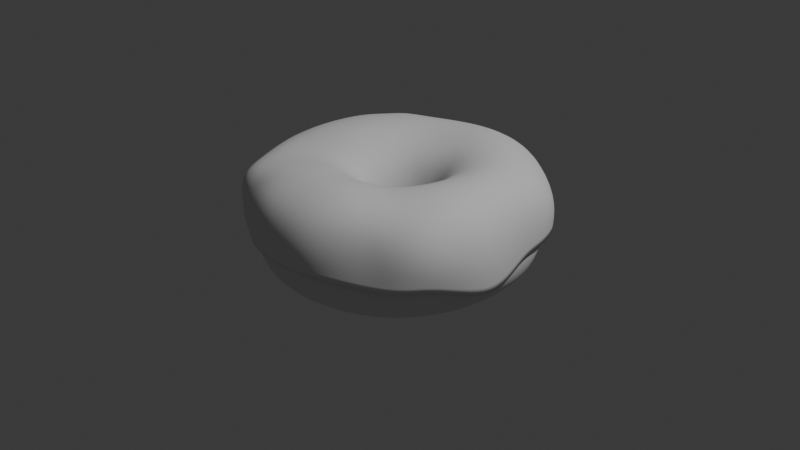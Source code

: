 # Source: donuts.blend  (saved by Blender 4.3.34; exported with 4.5.12 LTS)
import bpy
from mathutils import Matrix  # noqa: F401  (used for matrix-valued properties, if any)

bpy.ops.wm.read_factory_settings(use_empty=True)
scene = bpy.context.scene
scene.name = 'Scene'

# ---- collections
col_collection = bpy.data.collections.new('Collection'); scene.collection.children.link(col_collection)

# ---- world
world_world = bpy.data.worlds.new('World'); scene.world = world_world
world_world.use_nodes = True; world_world.node_tree.nodes.clear()
_N = world_world.node_tree.nodes; _L = world_world.node_tree.links
n0 = _N.new('ShaderNodeOutputWorld'); n0.name = 'World Output'; n0.location = (300, 300)
n1 = _N.new('ShaderNodeBackground'); n1.name = 'Background'; n1.location = (10, 300)
n1.inputs[0].default_value = (0.05088, 0.05088, 0.05088, 1.0)
_L.new(n1.outputs[0], n0.inputs[0])
n0.is_active_output = True
world_world.color = (0.05088, 0.05088, 0.05088)
world_world.sun_shadow_jitter_overblur = 0.0

# ---- cameras
cam_camera = bpy.data.cameras.new('Camera')
cam_camera.clip_end = 100.0
cam_camera.ortho_scale = 7.314

# ---- lights
light_light = bpy.data.lights.new('Light', 'POINT')
light_light.energy = 1000.0
light_light.shadow_soft_size = 0.1

# ---- meshes
me_torus_006 = bpy.data.meshes.new('Torus.006')
me_torus_006.from_pydata([(0.5988, 0.007212, -0.06944), (0.5989, 0.004427, 0.03337), (0.571, -0.0007758, 0.1586), (0.4965, -0.003479, 0.2355), (0.4037, -0.00624, 0.254), (0.3146, -0.01122, 0.2358), (0.2393, -0.01406, 0.1827), (0.1874, -0.01068, 0.1043), (0.1661, -0.01135, 0.00699), (0.5741, 0.1199, -0.02708), (0.5726, 0.1154, 0.06536), (0.5491, 0.1044, 0.1638), (0.4872, 0.08864, 0.2299), (0.3998, 0.06611, 0.2535), (0.3126, 0.04309, 0.2352), (0.2382, 0.02725, 0.1835), (0.1867, 0.02194, 0.1059), (0.1654, 0.01704, 0.008209), (0.5612, 0.2368, -0.02452), (0.5607, 0.2307, 0.07708), (0.5327, 0.2123, 0.169), (0.4682, 0.1788, 0.2292), (0.3823, 0.1355, 0.2528), (0.3, 0.0953, 0.2351), (0.2295, 0.06776, 0.185), (0.1802, 0.05388, 0.108), (0.1595, 0.04474, 0.0098), (0.5272, 0.3349, -0.01625), (0.5282, 0.344, 0.07592), (0.4985, 0.3169, 0.1671), (0.4287, 0.2587, 0.234), (0.3512, 0.1997, 0.2532), (0.2772, 0.1441, 0.236), (0.2132, 0.1059, 0.1873), (0.1681, 0.08387, 0.1106), (0.1487, 0.07062, 0.0117), (0.4579, 0.4166, -0.03756), (0.4576, 0.4327, 0.0527), (0.4295, 0.4013, 0.1681), (0.3726, 0.3316, 0.2366), (0.3074, 0.2569, 0.2553), (0.2447, 0.188, 0.2382), (0.1899, 0.14, 0.1902), (0.1508, 0.1106, 0.1134), (0.1333, 0.09354, 0.01377), (0.3735, 0.5016, -0.07195), (0.3738, 0.5116, 0.0317), (0.3493, 0.4722, 0.1644), (0.3027, 0.3908, 0.2401), (0.2529, 0.3041, 0.2584), (0.2041, 0.2246, 0.2411), (0.1605, 0.1675, 0.1925), (0.1291, 0.1328, 0.1162), (0.1141, 0.1124, 0.01578), (0.2699, 0.568, -0.05283), (0.273, 0.5701, 0.05617), (0.2556, 0.5237, 0.1787), (0.2238, 0.4335, 0.2428), (0.1905, 0.3386, 0.2613), (0.1564, 0.2486, 0.2411), (0.1257, 0.1849, 0.1919), (0.1036, 0.1483, 0.1179), (0.09163, 0.1261, 0.01747), (0.1723, 0.5754, -0.01832), (0.1707, 0.5844, 0.08712), (0.1553, 0.55, 0.1856), (0.1388, 0.4593, 0.245), (0.1219, 0.3548, 0.2601), (0.1033, 0.2572, 0.2364), (0.08703, 0.1918, 0.1889), (0.07524, 0.1556, 0.1177), (0.06691, 0.134, 0.01864), (0.06917, 0.5629, -0.004899), (0.06518, 0.576, 0.09474), (0.05331, 0.5509, 0.1875), (0.04899, 0.4663, 0.2463), (0.04893, 0.351, 0.2537), (0.04712, 0.2521, 0.2291), (0.04634, 0.1887, 0.1842), (0.04529, 0.1559, 0.1166), (0.04085, 0.1368, 0.01975), (-0.04815, 0.562, -0.006256), (-0.05266, 0.5713, 0.09444), (-0.05622, 0.5411, 0.1887), (-0.04295, 0.4499, 0.2442), (-0.02511, 0.3319, 0.2465), (-0.009514, 0.2368, 0.2223), (0.005402, 0.179, 0.1807), (0.01502, 0.1508, 0.116), (0.01443, 0.1343, 0.02071), (-0.1625, 0.5418, -0.008662), (-0.168, 0.5467, 0.09321), (-0.1636, 0.509, 0.19), (-0.1322, 0.4171, 0.2427), (-0.09651, 0.304, 0.2434), (-0.06366, 0.2153, 0.2193), (-0.03389, 0.1648, 0.1798), (-0.01429, 0.1413, 0.1163), (-0.01137, 0.1266, 0.0214), (-0.274, 0.505, -0.03741), (-0.28, 0.502, 0.07603), (-0.2666, 0.4573, 0.1897), (-0.2152, 0.3726, 0.2446), (-0.1621, 0.2711, 0.247), (-0.1128, 0.1901, 0.2224), (-0.06985, 0.1459, 0.1815), (-0.04149, 0.1268, 0.1171), (-0.03557, 0.1133, 0.02156), (-0.3771, 0.4504, -0.06624), (-0.3826, 0.4411, 0.05545), (-0.374, 0.3746, 0.2234), (-0.2909, 0.3183, 0.2472), (-0.2199, 0.2332, 0.2557), (-0.1558, 0.1609, 0.2298), (-0.1013, 0.1221, 0.185), (-0.06561, 0.1071, 0.1178), (-0.05724, 0.09467, 0.0209), (-0.4606, 0.3619, -0.06786), (-0.4813, 0.375, 0.04761), (-0.4612, 0.3489, 0.1692), (-0.3734, 0.2731, 0.242), (-0.2722, 0.1896, 0.2626), (-0.1918, 0.1262, 0.2382), (-0.1275, 0.09386, 0.1892), (-0.08588, 0.08254, 0.118), (-0.07557, 0.07151, 0.01959), (-0.5273, 0.2639, -0.07041), (-0.5586, 0.2895, 0.04335), (-0.5393, 0.2799, 0.1612), (-0.4367, 0.21, 0.2372), (-0.3158, 0.1329, 0.2627), (-0.2203, 0.08389, 0.2441), (-0.148, 0.06049, 0.1922), (-0.1017, 0.05339, 0.117), (-0.08982, 0.04502, 0.01783), (-0.5728, 0.1326, -0.04469), (-0.5907, 0.1477, 0.06048), (-0.5624, 0.1438, 0.1715), (-0.4601, 0.1057, 0.2386), (-0.3401, 0.0582, 0.2621), (-0.2405, 0.03247, 0.2447), (-0.1622, 0.02156, 0.1924), (-0.1127, 0.02045, 0.1144), (-0.09942, 0.01651, 0.01585), (-0.5991, 0.002285, -0.01699), (-0.601, -0.004948, 0.08557), (-0.5556, -0.00876, 0.1834), (-0.4566, -0.01425, 0.2419), (-0.3521, -0.02201, 0.2573), (-0.254, -0.02338, 0.2389), (-0.1696, -0.02102, 0.19), (-0.1181, -0.01334, 0.1117), (-0.104, -0.01271, 0.01387), (-0.5924, -0.08556, -0.005281), (-0.5934, -0.1019, 0.09236), (-0.5445, -0.1202, 0.1816), (-0.4599, -0.1134, 0.2326), (-0.3633, -0.09777, 0.2398), (-0.2618, -0.08019, 0.2262), (-0.1711, -0.06273, 0.1856), (-0.1175, -0.04628, 0.1094), (-0.1033, -0.04135, 0.0121), (-0.5606, -0.1734, -0.0003291), (-0.5615, -0.1963, 0.09446), (-0.5219, -0.2255, 0.1776), (-0.4535, -0.2139, 0.2146), (-0.3625, -0.1725, 0.22), (-0.2583, -0.1348, 0.2137), (-0.1651, -0.1016, 0.1811), (-0.1111, -0.0771, 0.1075), (-0.09747, -0.06826, 0.01063), (-0.4904, -0.2764, -0.07866), (-0.5, -0.322, 0.0393), (-0.4777, -0.375, 0.1518), (-0.4249, -0.3475, 0.2007), (-0.342, -0.261, 0.211), (-0.2391, -0.1841, 0.2079), (-0.1499, -0.137, 0.1787), (-0.09891, -0.1047, 0.1061), (-0.08663, -0.09248, 0.009505), (-0.4025, -0.3681, -0.1414), (-0.4205, -0.4396, 0.005779), (-0.4116, -0.5046, 0.1516), (-0.3655, -0.4459, 0.2097), (-0.2917, -0.3239, 0.219), (-0.2027, -0.2258, 0.2117), (-0.1254, -0.1674, 0.1794), (-0.08156, -0.1283, 0.1051), (-0.07123, -0.1132, 0.008694), (-0.3291, -0.4754, -0.07253), (-0.3429, -0.5368, 0.0575), (-0.28, -0.519, 0.1469), (-0.2772, -0.4562, 0.2284), (-0.218, -0.3436, 0.2341), (-0.1529, -0.2588, 0.2222), (-0.0933, -0.1919, 0.1821), (-0.05968, -0.147, 0.1044), (-0.05186, -0.1298, 0.008145), (-0.2368, -0.5614, -0.02253), (-0.239, -0.5734, 0.07891), (-0.2208, -0.5418, 0.1765), (-0.1812, -0.458, 0.2347), (-0.1397, -0.3677, 0.2496), (-0.09636, -0.2827, 0.2326), (-0.05685, -0.2099, 0.1842), (-0.03414, -0.1607, 0.1039), (-0.02929, -0.1419, 0.007715), (-0.1205, -0.5973, -0.02297), (-0.122, -0.6061, 0.078), (-0.1251, -0.5784, 0.1819), (-0.09102, -0.4836, 0.2358), (-0.06554, -0.3871, 0.2547), (-0.04024, -0.2974, 0.2366), (-0.01881, -0.2209, 0.1838), (-0.005952, -0.1689, 0.1035), (-0.004404, -0.1491, 0.007351), (0.0006499, -0.6092, -0.02299), (1.251e-05, -0.6178, 0.07816), (0.0003746, -0.5792, 0.178), (0.003463, -0.4901, 0.2389), (0.008778, -0.3921, 0.2565), (0.01533, -0.3016, 0.2368), (0.02116, -0.2241, 0.1834), (0.02376, -0.1713, 0.1031), (0.02181, -0.1512, 0.007058), (0.1219, -0.5973, -0.02311), (0.1219, -0.6044, 0.07883), (0.1136, -0.5665, 0.1796), (0.09847, -0.4789, 0.2406), (0.08365, -0.3834, 0.2572), (0.07144, -0.295, 0.2368), (0.06158, -0.2194, 0.1831), (0.05384, -0.1677, 0.1029), (0.04836, -0.1482, 0.00679), (0.2416, -0.5424, -0.03418), (0.2366, -0.5397, 0.07195), (0.2168, -0.5143, 0.1761), (0.1867, -0.4533, 0.2341), (0.1534, -0.3646, 0.2516), (0.1252, -0.2787, 0.2352), (0.1009, -0.2069, 0.1829), (0.08309, -0.1584, 0.1027), (0.07422, -0.1401, 0.006514), (0.3576, -0.4758, -0.04931), (0.3469, -0.4643, 0.05854), (0.3089, -0.4501, 0.1583), (0.2613, -0.41, 0.217), (0.2147, -0.3354, 0.24), (0.1737, -0.2535, 0.2311), (0.1375, -0.1871, 0.1828), (0.1104, -0.1437, 0.1026), (0.09841, -0.1274, 0.006216), (0.4551, -0.4239, -0.0446), (0.4492, -0.4193, 0.06036), (0.4032, -0.4008, 0.1549), (0.3361, -0.3599, 0.2099), (0.2724, -0.2906, 0.2347), (0.2175, -0.2179, 0.2294), (0.17, -0.1607, 0.1829), (0.1349, -0.1243, 0.1024), (0.12, -0.1105, 0.005891), (0.5245, -0.3412, -0.02875), (0.5308, -0.3502, 0.07761), (0.4893, -0.3345, 0.1702), (0.4081, -0.2866, 0.2211), (0.3262, -0.227, 0.241), (0.2564, -0.1721, 0.2317), (0.1973, -0.1289, 0.1829), (0.1555, -0.1006, 0.1023), (0.1382, -0.08976, 0.005669), (0.58, -0.2278, -0.06506), (0.5871, -0.2348, 0.05704), (0.5468, -0.2231, 0.1788), (0.4622, -0.1903, 0.2348), (0.3696, -0.1531, 0.2511), (0.2873, -0.1197, 0.2355), (0.2184, -0.09308, 0.1828), (0.1715, -0.07307, 0.1025), (0.1522, -0.06576, 0.005743), (0.6112, -0.1097, -0.09947), (0.6154, -0.1143, 0.02696), (0.5762, -0.111, 0.1672), (0.4893, -0.09481, 0.2367), (0.3946, -0.07852, 0.2548), (0.3065, -0.06585, 0.2363), (0.2325, -0.05459, 0.1826), (0.1823, -0.04275, 0.1032), (0.1617, -0.0393, 0.006172)], [], [(0, 9, 10, 1), (1, 10, 11, 2), (2, 11, 12, 3), (3, 12, 13, 4), (4, 13, 14, 5), (5, 14, 15, 6), (6, 15, 16, 7), (7, 16, 17, 8), (9, 18, 19, 10), (10, 19, 20, 11), (11, 20, 21, 12), (12, 21, 22, 13), (13, 22, 23, 14), (14, 23, 24, 15), (15, 24, 25, 16), (16, 25, 26, 17), (18, 27, 28, 19), (19, 28, 29, 20), (20, 29, 30, 21), (21, 30, 31, 22), (22, 31, 32, 23), (23, 32, 33, 24), (24, 33, 34, 25), (25, 34, 35, 26), (27, 36, 37, 28), (28, 37, 38, 29), (29, 38, 39, 30), (30, 39, 40, 31), (31, 40, 41, 32), (32, 41, 42, 33), (33, 42, 43, 34), (34, 43, 44, 35), (36, 45, 46, 37), (37, 46, 47, 38), (38, 47, 48, 39), (39, 48, 49, 40), (40, 49, 50, 41), (41, 50, 51, 42), (42, 51, 52, 43), (43, 52, 53, 44), (45, 54, 55, 46), (46, 55, 56, 47), (47, 56, 57, 48), (48, 57, 58, 49), (49, 58, 59, 50), (50, 59, 60, 51), (51, 60, 61, 52), (52, 61, 62, 53), (54, 63, 64, 55), (55, 64, 65, 56), (56, 65, 66, 57), (57, 66, 67, 58), (58, 67, 68, 59), (59, 68, 69, 60), (60, 69, 70, 61), (61, 70, 71, 62), (63, 72, 73, 64), (64, 73, 74, 65), (65, 74, 75, 66), (66, 75, 76, 67), (67, 76, 77, 68), (68, 77, 78, 69), (69, 78, 79, 70), (70, 79, 80, 71), (72, 81, 82, 73), (73, 82, 83, 74), (74, 83, 84, 75), (75, 84, 85, 76), (76, 85, 86, 77), (77, 86, 87, 78), (78, 87, 88, 79), (79, 88, 89, 80), (81, 90, 91, 82), (82, 91, 92, 83), (83, 92, 93, 84), (84, 93, 94, 85), (85, 94, 95, 86), (86, 95, 96, 87), (87, 96, 97, 88), (88, 97, 98, 89), (90, 99, 100, 91), (91, 100, 101, 92), (92, 101, 102, 93), (93, 102, 103, 94), (94, 103, 104, 95), (95, 104, 105, 96), (96, 105, 106, 97), (97, 106, 107, 98), (99, 108, 109, 100), (100, 109, 110, 101), (101, 110, 111, 102), (102, 111, 112, 103), (103, 112, 113, 104), (104, 113, 114, 105), (105, 114, 115, 106), (106, 115, 116, 107), (108, 117, 118, 109), (109, 118, 119, 110), (110, 119, 120, 111), (111, 120, 121, 112), (112, 121, 122, 113), (113, 122, 123, 114), (114, 123, 124, 115), (115, 124, 125, 116), (117, 126, 127, 118), (118, 127, 128, 119), (119, 128, 129, 120), (120, 129, 130, 121), (121, 130, 131, 122), (122, 131, 132, 123), (123, 132, 133, 124), (124, 133, 134, 125), (126, 135, 136, 127), (127, 136, 137, 128), (128, 137, 138, 129), (129, 138, 139, 130), (130, 139, 140, 131), (131, 140, 141, 132), (132, 141, 142, 133), (133, 142, 143, 134), (135, 144, 145, 136), (136, 145, 146, 137), (137, 146, 147, 138), (138, 147, 148, 139), (139, 148, 149, 140), (140, 149, 150, 141), (141, 150, 151, 142), (142, 151, 152, 143), (144, 153, 154, 145), (145, 154, 155, 146), (146, 155, 156, 147), (147, 156, 157, 148), (148, 157, 158, 149), (149, 158, 159, 150), (150, 159, 160, 151), (151, 160, 161, 152), (153, 162, 163, 154), (154, 163, 164, 155), (155, 164, 165, 156), (156, 165, 166, 157), (157, 166, 167, 158), (158, 167, 168, 159), (159, 168, 169, 160), (160, 169, 170, 161), (162, 171, 172, 163), (163, 172, 173, 164), (164, 173, 174, 165), (165, 174, 175, 166), (166, 175, 176, 167), (167, 176, 177, 168), (168, 177, 178, 169), (169, 178, 179, 170), (171, 180, 181, 172), (172, 181, 182, 173), (173, 182, 183, 174), (174, 183, 184, 175), (175, 184, 185, 176), (176, 185, 186, 177), (177, 186, 187, 178), (178, 187, 188, 179), (180, 189, 190, 181), (181, 190, 191, 182), (182, 191, 192, 183), (183, 192, 193, 184), (184, 193, 194, 185), (185, 194, 195, 186), (186, 195, 196, 187), (187, 196, 197, 188), (189, 198, 199, 190), (190, 199, 200, 191), (191, 200, 201, 192), (192, 201, 202, 193), (193, 202, 203, 194), (194, 203, 204, 195), (195, 204, 205, 196), (196, 205, 206, 197), (198, 207, 208, 199), (199, 208, 209, 200), (200, 209, 210, 201), (201, 210, 211, 202), (202, 211, 212, 203), (203, 212, 213, 204), (204, 213, 214, 205), (205, 214, 215, 206), (207, 216, 217, 208), (208, 217, 218, 209), (209, 218, 219, 210), (210, 219, 220, 211), (211, 220, 221, 212), (212, 221, 222, 213), (213, 222, 223, 214), (214, 223, 224, 215), (216, 225, 226, 217), (217, 226, 227, 218), (218, 227, 228, 219), (219, 228, 229, 220), (220, 229, 230, 221), (221, 230, 231, 222), (222, 231, 232, 223), (223, 232, 233, 224), (225, 234, 235, 226), (226, 235, 236, 227), (227, 236, 237, 228), (228, 237, 238, 229), (229, 238, 239, 230), (230, 239, 240, 231), (231, 240, 241, 232), (232, 241, 242, 233), (234, 243, 244, 235), (235, 244, 245, 236), (236, 245, 246, 237), (237, 246, 247, 238), (238, 247, 248, 239), (239, 248, 249, 240), (240, 249, 250, 241), (241, 250, 251, 242), (243, 252, 253, 244), (244, 253, 254, 245), (245, 254, 255, 246), (246, 255, 256, 247), (247, 256, 257, 248), (248, 257, 258, 249), (249, 258, 259, 250), (250, 259, 260, 251), (252, 261, 262, 253), (253, 262, 263, 254), (254, 263, 264, 255), (255, 264, 265, 256), (256, 265, 266, 257), (257, 266, 267, 258), (258, 267, 268, 259), (259, 268, 269, 260), (261, 270, 271, 262), (262, 271, 272, 263), (263, 272, 273, 264), (264, 273, 274, 265), (265, 274, 275, 266), (266, 275, 276, 267), (267, 276, 277, 268), (268, 277, 278, 269), (270, 279, 280, 271), (271, 280, 281, 272), (272, 281, 282, 273), (273, 282, 283, 274), (274, 283, 284, 275), (275, 284, 285, 276), (276, 285, 286, 277), (277, 286, 287, 278), (279, 0, 1, 280), (280, 1, 2, 281), (281, 2, 3, 282), (282, 3, 4, 283), (283, 4, 5, 284), (284, 5, 6, 285), (285, 6, 7, 286), (286, 7, 8, 287)])
me_torus_006.polygons.foreach_set('use_smooth', [True] * 256)
_uv = me_torus_006.uv_layers.new(name='UVMap')
_uv.uv.foreach_set('vector', [0.5, 0.5, 0.5312, 0.5, 0.5312, 0.5625, 0.5, 0.5625, 0.5, 0.5625, 0.5312, 0.5625, 0.5312, 0.625, 0.5, 0.625, 0.5, 0.625, 0.5312, 0.625, 0.5312, 0.6875, 0.5, 0.6875, 0.5, 0.6875, 0.5312, 0.6875, 0.5312, 0.75, 0.5, 0.75, 0.5, 0.75, 0.5312, 0.75, 0.5312, 0.8125, 0.5, 0.8125, 0.5, 0.8125, 0.5312, 0.8125, 0.5312, 0.875, 0.5, 0.875, 0.5, 0.875, 0.5312, 0.875, 0.5312, 0.9375, 0.5, 0.9375, 0.5, 0.9375, 0.5312, 0.9375, 0.5312, 1.0, 0.5, 1.0, 0.5312, 0.5, 0.5625, 0.5, 0.5625, 0.5625, 0.5312, 0.5625, 0.5312, 0.5625, 0.5625, 0.5625, 0.5625, 0.625, 0.5312, 0.625, 0.5312, 0.625, 0.5625, 0.625, 0.5625, 0.6875, 0.5312, 0.6875, 0.5312, 0.6875, 0.5625, 0.6875, 0.5625, 0.75, 0.5312, 0.75, 0.5312, 0.75, 0.5625, 0.75, 0.5625, 0.8125, 0.5312, 0.8125, 0.5312, 0.8125, 0.5625, 0.8125, 0.5625, 0.875, 0.5312, 0.875, 0.5312, 0.875, 0.5625, 0.875, 0.5625, 0.9375, 0.5312, 0.9375, 0.5312, 0.9375, 0.5625, 0.9375, 0.5625, 1.0, 0.5312, 1.0, 0.5625, 0.5, 0.5938, 0.5, 0.5938, 0.5625, 0.5625, 0.5625, 0.5625, 0.5625, 0.5938, 0.5625, 0.5938, 0.625, 0.5625, 0.625, 0.5625, 0.625, 0.5938, 0.625, 0.5938, 0.6875, 0.5625, 0.6875, 0.5625, 0.6875, 0.5938, 0.6875, 0.5938, 0.75, 0.5625, 0.75, 0.5625, 0.75, 0.5938, 0.75, 0.5938, 0.8125, 0.5625, 0.8125, 0.5625, 0.8125, 0.5938, 0.8125, 0.5938, 0.875, 0.5625, 0.875, 0.5625, 0.875, 0.5938, 0.875, 0.5938, 0.9375, 0.5625, 0.9375, 0.5625, 0.9375, 0.5938, 0.9375, 0.5938, 1.0, 0.5625, 1.0, 0.5938, 0.5, 0.625, 0.5, 0.625, 0.5625, 0.5938, 0.5625, 0.5938, 0.5625, 0.625, 0.5625, 0.625, 0.625, 0.5938, 0.625, 0.5938, 0.625, 0.625, 0.625, 0.625, 0.6875, 0.5938, 0.6875, 0.5938, 0.6875, 0.625, 0.6875, 0.625, 0.75, 0.5938, 0.75, 0.5938, 0.75, 0.625, 0.75, 0.625, 0.8125, 0.5938, 0.8125, 0.5938, 0.8125, 0.625, 0.8125, 0.625, 0.875, 0.5938, 0.875, 0.5938, 0.875, 0.625, 0.875, 0.625, 0.9375, 0.5938, 0.9375, 0.5938, 0.9375, 0.625, 0.9375, 0.625, 1.0, 0.5938, 1.0, 0.625, 0.5, 0.6562, 0.5, 0.6562, 0.5625, 0.625, 0.5625, 0.625, 0.5625, 0.6562, 0.5625, 0.6562, 0.625, 0.625, 0.625, 0.625, 0.625, 0.6562, 0.625, 0.6562, 0.6875, 0.625, 0.6875, 0.625, 0.6875, 0.6562, 0.6875, 0.6562, 0.75, 0.625, 0.75, 0.625, 0.75, 0.6562, 0.75, 0.6562, 0.8125, 0.625, 0.8125, 0.625, 0.8125, 0.6562, 0.8125, 0.6562, 0.875, 0.625, 0.875, 0.625, 0.875, 0.6562, 0.875, 0.6562, 0.9375, 0.625, 0.9375, 0.625, 0.9375, 0.6562, 0.9375, 0.6562, 1.0, 0.625, 1.0, 0.6562, 0.5, 0.6875, 0.5, 0.6875, 0.5625, 0.6562, 0.5625, 0.6562, 0.5625, 0.6875, 0.5625, 0.6875, 0.625, 0.6562, 0.625, 0.6562, 0.625, 0.6875, 0.625, 0.6875, 0.6875, 0.6562, 0.6875, 0.6562, 0.6875, 0.6875, 0.6875, 0.6875, 0.75, 0.6562, 0.75, 0.6562, 0.75, 0.6875, 0.75, 0.6875, 0.8125, 0.6562, 0.8125, 0.6562, 0.8125, 0.6875, 0.8125, 0.6875, 0.875, 0.6562, 0.875, 0.6562, 0.875, 0.6875, 0.875, 0.6875, 0.9375, 0.6562, 0.9375, 0.6562, 0.9375, 0.6875, 0.9375, 0.6875, 1.0, 0.6562, 1.0, 0.6875, 0.5, 0.7188, 0.5, 0.7188, 0.5625, 0.6875, 0.5625, 0.6875, 0.5625, 0.7188, 0.5625, 0.7188, 0.625, 0.6875, 0.625, 0.6875, 0.625, 0.7188, 0.625, 0.7188, 0.6875, 0.6875, 0.6875, 0.6875, 0.6875, 0.7188, 0.6875, 0.7188, 0.75, 0.6875, 0.75, 0.6875, 0.75, 0.7188, 0.75, 0.7188, 0.8125, 0.6875, 0.8125, 0.6875, 0.8125, 0.7188, 0.8125, 0.7188, 0.875, 0.6875, 0.875, 0.6875, 0.875, 0.7188, 0.875, 0.7188, 0.9375, 0.6875, 0.9375, 0.6875, 0.9375, 0.7188, 0.9375, 0.7188, 1.0, 0.6875, 1.0, 0.7188, 0.5, 0.75, 0.5, 0.75, 0.5625, 0.7188, 0.5625, 0.7188, 0.5625, 0.75, 0.5625, 0.75, 0.625, 0.7188, 0.625, 0.7188, 0.625, 0.75, 0.625, 0.75, 0.6875, 0.7188, 0.6875, 0.7188, 0.6875, 0.75, 0.6875, 0.75, 0.75, 0.7188, 0.75, 0.7188, 0.75, 0.75, 0.75, 0.75, 0.8125, 0.7188, 0.8125, 0.7188, 0.8125, 0.75, 0.8125, 0.75, 0.875, 0.7188, 0.875, 0.7188, 0.875, 0.75, 0.875, 0.75, 0.9375, 0.7188, 0.9375, 0.7188, 0.9375, 0.75, 0.9375, 0.75, 1.0, 0.7188, 1.0, 0.75, 0.5, 0.7812, 0.5, 0.7812, 0.5625, 0.75, 0.5625, 0.75, 0.5625, 0.7812, 0.5625, 0.7812, 0.625, 0.75, 0.625, 0.75, 0.625, 0.7812, 0.625, 0.7812, 0.6875, 0.75, 0.6875, 0.75, 0.6875, 0.7812, 0.6875, 0.7812, 0.75, 0.75, 0.75, 0.75, 0.75, 0.7812, 0.75, 0.7812, 0.8125, 0.75, 0.8125, 0.75, 0.8125, 0.7812, 0.8125, 0.7812, 0.875, 0.75, 0.875, 0.75, 0.875, 0.7812, 0.875, 0.7812, 0.9375, 0.75, 0.9375, 0.75, 0.9375, 0.7812, 0.9375, 0.7812, 1.0, 0.75, 1.0, 0.7812, 0.5, 0.8125, 0.5, 0.8125, 0.5625, 0.7812, 0.5625, 0.7812, 0.5625, 0.8125, 0.5625, 0.8125, 0.625, 0.7812, 0.625, 0.7812, 0.625, 0.8125, 0.625, 0.8125, 0.6875, 0.7812, 0.6875, 0.7812, 0.6875, 0.8125, 0.6875, 0.8125, 0.75, 0.7812, 0.75, 0.7812, 0.75, 0.8125, 0.75, 0.8125, 0.8125, 0.7812, 0.8125, 0.7812, 0.8125, 0.8125, 0.8125, 0.8125, 0.875, 0.7812, 0.875, 0.7812, 0.875, 0.8125, 0.875, 0.8125, 0.9375, 0.7812, 0.9375, 0.7812, 0.9375, 0.8125, 0.9375, 0.8125, 1.0, 0.7812, 1.0, 0.8125, 0.5, 0.8438, 0.5, 0.8438, 0.5625, 0.8125, 0.5625, 0.8125, 0.5625, 0.8438, 0.5625, 0.8438, 0.625, 0.8125, 0.625, 0.8125, 0.625, 0.8438, 0.625, 0.8438, 0.6875, 0.8125, 0.6875, 0.8125, 0.6875, 0.8438, 0.6875, 0.8438, 0.75, 0.8125, 0.75, 0.8125, 0.75, 0.8438, 0.75, 0.8438, 0.8125, 0.8125, 0.8125, 0.8125, 0.8125, 0.8438, 0.8125, 0.8438, 0.875, 0.8125, 0.875, 0.8125, 0.875, 0.8438, 0.875, 0.8438, 0.9375, 0.8125, 0.9375, 0.8125, 0.9375, 0.8438, 0.9375, 0.8438, 1.0, 0.8125, 1.0, 0.8438, 0.5, 0.875, 0.5, 0.875, 0.5625, 0.8438, 0.5625, 0.8438, 0.5625, 0.875, 0.5625, 0.875, 0.625, 0.8438, 0.625, 0.8438, 0.625, 0.875, 0.625, 0.875, 0.6875, 0.8438, 0.6875, 0.8438, 0.6875, 0.875, 0.6875, 0.875, 0.75, 0.8438, 0.75, 0.8438, 0.75, 0.875, 0.75, 0.875, 0.8125, 0.8438, 0.8125, 0.8438, 0.8125, 0.875, 0.8125, 0.875, 0.875, 0.8438, 0.875, 0.8438, 0.875, 0.875, 0.875, 0.875, 0.9375, 0.8438, 0.9375, 0.8438, 0.9375, 0.875, 0.9375, 0.875, 1.0, 0.8438, 1.0, 0.875, 0.5, 0.9062, 0.5, 0.9062, 0.5625, 0.875, 0.5625, 0.875, 0.5625, 0.9062, 0.5625, 0.9062, 0.625, 0.875, 0.625, 0.875, 0.625, 0.9062, 0.625, 0.9062, 0.6875, 0.875, 0.6875, 0.875, 0.6875, 0.9062, 0.6875, 0.9062, 0.75, 0.875, 0.75, 0.875, 0.75, 0.9062, 0.75, 0.9062, 0.8125, 0.875, 0.8125, 0.875, 0.8125, 0.9062, 0.8125, 0.9062, 0.875, 0.875, 0.875, 0.875, 0.875, 0.9062, 0.875, 0.9062, 0.9375, 0.875, 0.9375, 0.875, 0.9375, 0.9062, 0.9375, 0.9062, 1.0, 0.875, 1.0, 0.9062, 0.5, 0.9375, 0.5, 0.9375, 0.5625, 0.9062, 0.5625, 0.9062, 0.5625, 0.9375, 0.5625, 0.9375, 0.625, 0.9062, 0.625, 0.9062, 0.625, 0.9375, 0.625, 0.9375, 0.6875, 0.9062, 0.6875, 0.9062, 0.6875, 0.9375, 0.6875, 0.9375, 0.75, 0.9062, 0.75, 0.9062, 0.75, 0.9375, 0.75, 0.9375, 0.8125, 0.9062, 0.8125, 0.9062, 0.8125, 0.9375, 0.8125, 0.9375, 0.875, 0.9062, 0.875, 0.9062, 0.875, 0.9375, 0.875, 0.9375, 0.9375, 0.9062, 0.9375, 0.9062, 0.9375, 0.9375, 0.9375, 0.9375, 1.0, 0.9062, 1.0, 0.9375, 0.5, 0.9688, 0.5, 0.9688, 0.5625, 0.9375, 0.5625, 0.9375, 0.5625, 0.9688, 0.5625, 0.9688, 0.625, 0.9375, 0.625, 0.9375, 0.625, 0.9688, 0.625, 0.9688, 0.6875, 0.9375, 0.6875, 0.9375, 0.6875, 0.9688, 0.6875, 0.9688, 0.75, 0.9375, 0.75, 0.9375, 0.75, 0.9688, 0.75, 0.9688, 0.8125, 0.9375, 0.8125, 0.9375, 0.8125, 0.9688, 0.8125, 0.9688, 0.875, 0.9375, 0.875, 0.9375, 0.875, 0.9688, 0.875, 0.9688, 0.9375, 0.9375, 0.9375, 0.9375, 0.9375, 0.9688, 0.9375, 0.9688, 1.0, 0.9375, 1.0, 0.9688, 0.5, 1.0, 0.5, 1.0, 0.5625, 0.9688, 0.5625, 0.9688, 0.5625, 1.0, 0.5625, 1.0, 0.625, 0.9688, 0.625, 0.9688, 0.625, 1.0, 0.625, 1.0, 0.6875, 0.9688, 0.6875, 0.9688, 0.6875, 1.0, 0.6875, 1.0, 0.75, 0.9688, 0.75, 0.9688, 0.75, 1.0, 0.75, 1.0, 0.8125, 0.9688, 0.8125, 0.9688, 0.8125, 1.0, 0.8125, 1.0, 0.875, 0.9688, 0.875, 0.9688, 0.875, 1.0, 0.875, 1.0, 0.9375, 0.9688, 0.9375, 0.9688, 0.9375, 1.0, 0.9375, 1.0, 1.0, 0.9688, 1.0, 0.0, 0.5, 0.03125, 0.5, 0.03125, 0.5625, 0.0, 0.5625, 0.0, 0.5625, 0.03125, 0.5625, 0.03125, 0.625, 0.0, 0.625, 0.0, 0.625, 0.03125, 0.625, 0.03125, 0.6875, 0.0, 0.6875, 0.0, 0.6875, 0.03125, 0.6875, 0.03125, 0.75, 0.0, 0.75, 0.0, 0.75, 0.03125, 0.75, 0.03125, 0.8125, 0.0, 0.8125, 0.0, 0.8125, 0.03125, 0.8125, 0.03125, 0.875, 0.0, 0.875, 0.0, 0.875, 0.03125, 0.875, 0.03125, 0.9375, 0.0, 0.9375, 0.0, 0.9375, 0.03125, 0.9375, 0.03125, 1.0, 0.0, 1.0, 0.03125, 0.5, 0.0625, 0.5, 0.0625, 0.5625, 0.03125, 0.5625, 0.03125, 0.5625, 0.0625, 0.5625, 0.0625, 0.625, 0.03125, 0.625, 0.03125, 0.625, 0.0625, 0.625, 0.0625, 0.6875, 0.03125, 0.6875, 0.03125, 0.6875, 0.0625, 0.6875, 0.0625, 0.75, 0.03125, 0.75, 0.03125, 0.75, 0.0625, 0.75, 0.0625, 0.8125, 0.03125, 0.8125, 0.03125, 0.8125, 0.0625, 0.8125, 0.0625, 0.875, 0.03125, 0.875, 0.03125, 0.875, 0.0625, 0.875, 0.0625, 0.9375, 0.03125, 0.9375, 0.03125, 0.9375, 0.0625, 0.9375, 0.0625, 1.0, 0.03125, 1.0, 0.0625, 0.5, 0.09375, 0.5, 0.09375, 0.5625, 0.0625, 0.5625, 0.0625, 0.5625, 0.09375, 0.5625, 0.09375, 0.625, 0.0625, 0.625, 0.0625, 0.625, 0.09375, 0.625, 0.09375, 0.6875, 0.0625, 0.6875, 0.0625, 0.6875, 0.09375, 0.6875, 0.09375, 0.75, 0.0625, 0.75, 0.0625, 0.75, 0.09375, 0.75, 0.09375, 0.8125, 0.0625, 0.8125, 0.0625, 0.8125, 0.09375, 0.8125, 0.09375, 0.875, 0.0625, 0.875, 0.0625, 0.875, 0.09375, 0.875, 0.09375, 0.9375, 0.0625, 0.9375, 0.0625, 0.9375, 0.09375, 0.9375, 0.09375, 1.0, 0.0625, 1.0, 0.09375, 0.5, 0.125, 0.5, 0.125, 0.5625, 0.09375, 0.5625, 0.09375, 0.5625, 0.125, 0.5625, 0.125, 0.625, 0.09375, 0.625, 0.09375, 0.625, 0.125, 0.625, 0.125, 0.6875, 0.09375, 0.6875, 0.09375, 0.6875, 0.125, 0.6875, 0.125, 0.75, 0.09375, 0.75, 0.09375, 0.75, 0.125, 0.75, 0.125, 0.8125, 0.09375, 0.8125, 0.09375, 0.8125, 0.125, 0.8125, 0.125, 0.875, 0.09375, 0.875, 0.09375, 0.875, 0.125, 0.875, 0.125, 0.9375, 0.09375, 0.9375, 0.09375, 0.9375, 0.125, 0.9375, 0.125, 1.0, 0.09375, 1.0, 0.125, 0.5, 0.1562, 0.5, 0.1562, 0.5625, 0.125, 0.5625, 0.125, 0.5625, 0.1562, 0.5625, 0.1562, 0.625, 0.125, 0.625, 0.125, 0.625, 0.1562, 0.625, 0.1562, 0.6875, 0.125, 0.6875, 0.125, 0.6875, 0.1562, 0.6875, 0.1562, 0.75, 0.125, 0.75, 0.125, 0.75, 0.1562, 0.75, 0.1562, 0.8125, 0.125, 0.8125, 0.125, 0.8125, 0.1562, 0.8125, 0.1562, 0.875, 0.125, 0.875, 0.125, 0.875, 0.1562, 0.875, 0.1562, 0.9375, 0.125, 0.9375, 0.125, 0.9375, 0.1562, 0.9375, 0.1562, 1.0, 0.125, 1.0, 0.1562, 0.5, 0.1875, 0.5, 0.1875, 0.5625, 0.1562, 0.5625, 0.1562, 0.5625, 0.1875, 0.5625, 0.1875, 0.625, 0.1562, 0.625, 0.1562, 0.625, 0.1875, 0.625, 0.1875, 0.6875, 0.1562, 0.6875, 0.1562, 0.6875, 0.1875, 0.6875, 0.1875, 0.75, 0.1562, 0.75, 0.1562, 0.75, 0.1875, 0.75, 0.1875, 0.8125, 0.1562, 0.8125, 0.1562, 0.8125, 0.1875, 0.8125, 0.1875, 0.875, 0.1562, 0.875, 0.1562, 0.875, 0.1875, 0.875, 0.1875, 0.9375, 0.1562, 0.9375, 0.1562, 0.9375, 0.1875, 0.9375, 0.1875, 1.0, 0.1562, 1.0, 0.1875, 0.5, 0.2188, 0.5, 0.2188, 0.5625, 0.1875, 0.5625, 0.1875, 0.5625, 0.2188, 0.5625, 0.2188, 0.625, 0.1875, 0.625, 0.1875, 0.625, 0.2188, 0.625, 0.2188, 0.6875, 0.1875, 0.6875, 0.1875, 0.6875, 0.2188, 0.6875, 0.2188, 0.75, 0.1875, 0.75, 0.1875, 0.75, 0.2188, 0.75, 0.2188, 0.8125, 0.1875, 0.8125, 0.1875, 0.8125, 0.2188, 0.8125, 0.2188, 0.875, 0.1875, 0.875, 0.1875, 0.875, 0.2188, 0.875, 0.2188, 0.9375, 0.1875, 0.9375, 0.1875, 0.9375, 0.2188, 0.9375, 0.2188, 1.0, 0.1875, 1.0, 0.2188, 0.5, 0.25, 0.5, 0.25, 0.5625, 0.2188, 0.5625, 0.2188, 0.5625, 0.25, 0.5625, 0.25, 0.625, 0.2188, 0.625, 0.2188, 0.625, 0.25, 0.625, 0.25, 0.6875, 0.2188, 0.6875, 0.2188, 0.6875, 0.25, 0.6875, 0.25, 0.75, 0.2188, 0.75, 0.2188, 0.75, 0.25, 0.75, 0.25, 0.8125, 0.2188, 0.8125, 0.2188, 0.8125, 0.25, 0.8125, 0.25, 0.875, 0.2188, 0.875, 0.2188, 0.875, 0.25, 0.875, 0.25, 0.9375, 0.2188, 0.9375, 0.2188, 0.9375, 0.25, 0.9375, 0.25, 1.0, 0.2188, 1.0, 0.25, 0.5, 0.2812, 0.5, 0.2812, 0.5625, 0.25, 0.5625, 0.25, 0.5625, 0.2812, 0.5625, 0.2812, 0.625, 0.25, 0.625, 0.25, 0.625, 0.2812, 0.625, 0.2812, 0.6875, 0.25, 0.6875, 0.25, 0.6875, 0.2812, 0.6875, 0.2812, 0.75, 0.25, 0.75, 0.25, 0.75, 0.2812, 0.75, 0.2812, 0.8125, 0.25, 0.8125, 0.25, 0.8125, 0.2812, 0.8125, 0.2812, 0.875, 0.25, 0.875, 0.25, 0.875, 0.2812, 0.875, 0.2812, 0.9375, 0.25, 0.9375, 0.25, 0.9375, 0.2812, 0.9375, 0.2812, 1.0, 0.25, 1.0, 0.2812, 0.5, 0.3125, 0.5, 0.3125, 0.5625, 0.2812, 0.5625, 0.2812, 0.5625, 0.3125, 0.5625, 0.3125, 0.625, 0.2812, 0.625, 0.2812, 0.625, 0.3125, 0.625, 0.3125, 0.6875, 0.2812, 0.6875, 0.2812, 0.6875, 0.3125, 0.6875, 0.3125, 0.75, 0.2812, 0.75, 0.2812, 0.75, 0.3125, 0.75, 0.3125, 0.8125, 0.2812, 0.8125, 0.2812, 0.8125, 0.3125, 0.8125, 0.3125, 0.875, 0.2812, 0.875, 0.2812, 0.875, 0.3125, 0.875, 0.3125, 0.9375, 0.2812, 0.9375, 0.2812, 0.9375, 0.3125, 0.9375, 0.3125, 1.0, 0.2812, 1.0, 0.3125, 0.5, 0.3438, 0.5, 0.3438, 0.5625, 0.3125, 0.5625, 0.3125, 0.5625, 0.3438, 0.5625, 0.3438, 0.625, 0.3125, 0.625, 0.3125, 0.625, 0.3438, 0.625, 0.3438, 0.6875, 0.3125, 0.6875, 0.3125, 0.6875, 0.3438, 0.6875, 0.3438, 0.75, 0.3125, 0.75, 0.3125, 0.75, 0.3438, 0.75, 0.3438, 0.8125, 0.3125, 0.8125, 0.3125, 0.8125, 0.3438, 0.8125, 0.3438, 0.875, 0.3125, 0.875, 0.3125, 0.875, 0.3438, 0.875, 0.3438, 0.9375, 0.3125, 0.9375, 0.3125, 0.9375, 0.3438, 0.9375, 0.3438, 1.0, 0.3125, 1.0, 0.3438, 0.5, 0.375, 0.5, 0.375, 0.5625, 0.3438, 0.5625, 0.3438, 0.5625, 0.375, 0.5625, 0.375, 0.625, 0.3438, 0.625, 0.3438, 0.625, 0.375, 0.625, 0.375, 0.6875, 0.3438, 0.6875, 0.3438, 0.6875, 0.375, 0.6875, 0.375, 0.75, 0.3438, 0.75, 0.3438, 0.75, 0.375, 0.75, 0.375, 0.8125, 0.3438, 0.8125, 0.3438, 0.8125, 0.375, 0.8125, 0.375, 0.875, 0.3438, 0.875, 0.3438, 0.875, 0.375, 0.875, 0.375, 0.9375, 0.3438, 0.9375, 0.3438, 0.9375, 0.375, 0.9375, 0.375, 1.0, 0.3438, 1.0, 0.375, 0.5, 0.4062, 0.5, 0.4062, 0.5625, 0.375, 0.5625, 0.375, 0.5625, 0.4062, 0.5625, 0.4062, 0.625, 0.375, 0.625, 0.375, 0.625, 0.4062, 0.625, 0.4062, 0.6875, 0.375, 0.6875, 0.375, 0.6875, 0.4062, 0.6875, 0.4062, 0.75, 0.375, 0.75, 0.375, 0.75, 0.4062, 0.75, 0.4062, 0.8125, 0.375, 0.8125, 0.375, 0.8125, 0.4062, 0.8125, 0.4062, 0.875, 0.375, 0.875, 0.375, 0.875, 0.4062, 0.875, 0.4062, 0.9375, 0.375, 0.9375, 0.375, 0.9375, 0.4062, 0.9375, 0.4062, 1.0, 0.375, 1.0, 0.4062, 0.5, 0.4375, 0.5, 0.4375, 0.5625, 0.4062, 0.5625, 0.4062, 0.5625, 0.4375, 0.5625, 0.4375, 0.625, 0.4062, 0.625, 0.4062, 0.625, 0.4375, 0.625, 0.4375, 0.6875, 0.4062, 0.6875, 0.4062, 0.6875, 0.4375, 0.6875, 0.4375, 0.75, 0.4062, 0.75, 0.4062, 0.75, 0.4375, 0.75, 0.4375, 0.8125, 0.4062, 0.8125, 0.4062, 0.8125, 0.4375, 0.8125, 0.4375, 0.875, 0.4062, 0.875, 0.4062, 0.875, 0.4375, 0.875, 0.4375, 0.9375, 0.4062, 0.9375, 0.4062, 0.9375, 0.4375, 0.9375, 0.4375, 1.0, 0.4062, 1.0, 0.4375, 0.5, 0.4688, 0.5, 0.4688, 0.5625, 0.4375, 0.5625, 0.4375, 0.5625, 0.4688, 0.5625, 0.4688, 0.625, 0.4375, 0.625, 0.4375, 0.625, 0.4688, 0.625, 0.4688, 0.6875, 0.4375, 0.6875, 0.4375, 0.6875, 0.4688, 0.6875, 0.4688, 0.75, 0.4375, 0.75, 0.4375, 0.75, 0.4688, 0.75, 0.4688, 0.8125, 0.4375, 0.8125, 0.4375, 0.8125, 0.4688, 0.8125, 0.4688, 0.875, 0.4375, 0.875, 0.4375, 0.875, 0.4688, 0.875, 0.4688, 0.9375, 0.4375, 0.9375, 0.4375, 0.9375, 0.4688, 0.9375, 0.4688, 1.0, 0.4375, 1.0, 0.4688, 0.5, 0.5, 0.5, 0.5, 0.5625, 0.4688, 0.5625, 0.4688, 0.5625, 0.5, 0.5625, 0.5, 0.625, 0.4688, 0.625, 0.4688, 0.625, 0.5, 0.625, 0.5, 0.6875, 0.4688, 0.6875, 0.4688, 0.6875, 0.5, 0.6875, 0.5, 0.75, 0.4688, 0.75, 0.4688, 0.75, 0.5, 0.75, 0.5, 0.8125, 0.4688, 0.8125, 0.4688, 0.8125, 0.5, 0.8125, 0.5, 0.875, 0.4688, 0.875, 0.4688, 0.875, 0.5, 0.875, 0.5, 0.9375, 0.4688, 0.9375, 0.4688, 0.9375, 0.5, 0.9375, 0.5, 1.0, 0.4688, 1.0])
me_torus_006.update()
me_torus_001 = bpy.data.meshes.new('Torus.001')
me_torus_001.from_pydata([(0.6084, 0.004159, -0.02339), (0.6049, 0.002515, 0.06651), (0.5707, -0.0009298, 0.1641), (0.4958, -0.004441, 0.235), (0.4031, -0.007132, 0.2536), (0.3145, -0.01141, 0.2357), (0.2393, -0.01406, 0.1827), (0.1874, -0.01068, 0.1043), (0.1661, -0.01135, 0.00699), (0.1793, -0.01271, -0.09237), (0.2228, 0.0003251, -0.1754), (0.2885, 0.02614, -0.2323), (0.3752, 0.04066, -0.2524), (0.4745, 0.02807, -0.2324), (0.5549, 0.008343, -0.1781), (0.5983, 0.006822, -0.1075), (0.5822, 0.1175, -0.02344), (0.5763, 0.1143, 0.06661), (0.5491, 0.1044, 0.1638), (0.4872, 0.08864, 0.2299), (0.3998, 0.06611, 0.2535), (0.3126, 0.04309, 0.2352), (0.2382, 0.02725, 0.1835), (0.1867, 0.02194, 0.1059), (0.1654, 0.01704, 0.008209), (0.1782, 0.01722, -0.09233), (0.2197, 0.04263, -0.176), (0.2824, 0.0881, -0.2334), (0.3656, 0.125, -0.2543), (0.4633, 0.1296, -0.2341), (0.5427, 0.1204, -0.1789), (0.5808, 0.1201, -0.1076), (0.5615, 0.2367, -0.02452), (0.5607, 0.2307, 0.07708), (0.5327, 0.2123, 0.169), (0.4682, 0.1788, 0.2292), (0.3823, 0.1355, 0.2528), (0.3, 0.0953, 0.2351), (0.2295, 0.06776, 0.185), (0.1802, 0.05388, 0.108), (0.1595, 0.04474, 0.0098), (0.1712, 0.04648, -0.09183), (0.2104, 0.07969, -0.1759), (0.2702, 0.1363, -0.2333), (0.3503, 0.1853, -0.2542), (0.4424, 0.208, -0.2346), (0.5161, 0.2159, -0.1796), (0.5538, 0.2305, -0.108), (0.5269, 0.335, -0.01445), (0.5281, 0.3441, 0.0767), (0.4985, 0.3169, 0.1671), (0.4287, 0.2587, 0.234), (0.3512, 0.1997, 0.2532), (0.2772, 0.1441, 0.236), (0.2132, 0.1059, 0.1873), (0.1681, 0.08387, 0.1106), (0.1487, 0.07062, 0.0117), (0.1586, 0.07385, -0.09089), (0.1947, 0.1109, -0.1752), (0.2509, 0.1726, -0.232), (0.3255, 0.2299, -0.2524), (0.4083, 0.2675, -0.2305), (0.4728, 0.2887, -0.1684), (0.5093, 0.3111, -0.09358), (0.4522, 0.4188, -0.002931), (0.4531, 0.4345, 0.08008), (0.4287, 0.4017, 0.173), (0.3726, 0.3316, 0.2366), (0.3074, 0.2569, 0.2553), (0.2447, 0.188, 0.2382), (0.1899, 0.14, 0.1902), (0.1508, 0.1106, 0.1134), (0.1333, 0.09354, 0.01377), (0.1408, 0.09814, -0.0896), (0.1723, 0.1378, -0.1741), (0.2222, 0.2027, -0.23), (0.2867, 0.2704, -0.2498), (0.3543, 0.3277, -0.2254), (0.407, 0.3615, -0.1565), (0.4383, 0.3875, -0.07777), (0.3629, 0.5059, -0.007704), (0.3659, 0.5148, 0.07936), (0.3472, 0.473, 0.1771), (0.3027, 0.3908, 0.2401), (0.2529, 0.3041, 0.2584), (0.2041, 0.2246, 0.2411), (0.1605, 0.1675, 0.1925), (0.1291, 0.1328, 0.1162), (0.1141, 0.1124, 0.01578), (0.1186, 0.1182, -0.08816), (0.143, 0.1622, -0.1728), (0.191, 0.2298, -0.2279), (0.2393, 0.3123, -0.2472), (0.2826, 0.3928, -0.2252), (0.3245, 0.4437, -0.1592), (0.3502, 0.4787, -0.08324), (0.2638, 0.5705, -0.01594), (0.2686, 0.5718, 0.0829), (0.2548, 0.524, 0.1833), (0.2238, 0.4335, 0.2428), (0.1905, 0.3386, 0.2613), (0.1564, 0.2486, 0.2411), (0.1257, 0.1849, 0.1919), (0.1036, 0.1483, 0.1179), (0.09163, 0.1261, 0.01747), (0.09282, 0.133, -0.08679), (0.1132, 0.1797, -0.1713), (0.1637, 0.2496, -0.2258), (0.2041, 0.3383, -0.2445), (0.2183, 0.4352, -0.2252), (0.2304, 0.5091, -0.1706), (0.2504, 0.5499, -0.0979), (0.171, 0.5759, -0.01009), (0.1702, 0.5846, 0.08996), (0.1553, 0.55, 0.1856), (0.1388, 0.4593, 0.245), (0.1219, 0.3548, 0.2601), (0.1033, 0.2572, 0.2364), (0.08703, 0.1918, 0.1889), (0.07524, 0.1556, 0.1177), (0.06691, 0.134, 0.01864), (0.0645, 0.1419, -0.0856), (0.0815, 0.1894, -0.1699), (0.1322, 0.2589, -0.2239), (0.168, 0.3487, -0.242), (0.1599, 0.4518, -0.2232), (0.1411, 0.532, -0.1703), (0.1548, 0.5633, -0.0961), (0.06917, 0.5629, -0.004899), (0.06518, 0.576, 0.09474), (0.05331, 0.5509, 0.1875), (0.04899, 0.4663, 0.2463), (0.04893, 0.351, 0.2537), (0.04712, 0.2521, 0.2291), (0.04634, 0.1887, 0.1842), (0.04529, 0.1559, 0.1166), (0.04085, 0.1368, 0.01975), (0.0347, 0.1449, -0.08451), (0.04422, 0.1924, -0.1685), (0.08576, 0.2613, -0.2221), (0.1113, 0.3498, -0.2403), (0.08376, 0.4544, -0.2218), (0.04987, 0.5313, -0.1679), (0.05275, 0.557, -0.0924), (-0.04815, 0.562, -0.006256), (-0.05266, 0.5713, 0.09444), (-0.05622, 0.5411, 0.1887), (-0.04295, 0.4499, 0.2442), (-0.02511, 0.3319, 0.2465), (-0.009514, 0.2368, 0.2223), (0.005402, 0.179, 0.1807), (0.01502, 0.1508, 0.116), (0.01443, 0.1343, 0.02071), (0.004555, 0.142, -0.08353), (0.0008507, 0.1892, -0.1675), (0.0204, 0.2584, -0.2212), (0.0205, 0.3468, -0.2399), (-0.022, 0.448, -0.2214), (-0.06334, 0.5252, -0.168), (-0.06061, 0.5534, -0.09333), (-0.1625, 0.5418, -0.008648), (-0.168, 0.5467, 0.09321), (-0.1636, 0.509, 0.19), (-0.1322, 0.4171, 0.2427), (-0.09651, 0.304, 0.2434), (-0.06366, 0.2153, 0.2193), (-0.03389, 0.1648, 0.1798), (-0.01429, 0.1413, 0.1163), (-0.01137, 0.1266, 0.0214), (-0.0248, 0.1331, -0.08281), (-0.04505, 0.1791, -0.167), (-0.05581, 0.2483, -0.2212), (-0.08643, 0.335, -0.2404), (-0.1411, 0.4288, -0.2216), (-0.1757, 0.4972, -0.1681), (-0.1708, 0.5286, -0.0948), (-0.2846, 0.4945, -0.009715), (-0.2864, 0.4956, 0.09283), (-0.267, 0.4569, 0.1907), (-0.2152, 0.3726, 0.2446), (-0.1621, 0.2711, 0.247), (-0.1128, 0.1901, 0.2224), (-0.06985, 0.1459, 0.1815), (-0.04149, 0.1268, 0.1171), (-0.03557, 0.1133, 0.02156), (-0.05226, 0.1184, -0.08256), (-0.08681, 0.161, -0.167), (-0.1278, 0.2277, -0.2217), (-0.1831, 0.3081, -0.241), (-0.2407, 0.3887, -0.2219), (-0.276, 0.4483, -0.1683), (-0.2851, 0.4802, -0.09554), (-0.398, 0.4295, -0.01146), (-0.3963, 0.4274, 0.09161), (-0.3744, 0.3743, 0.2243), (-0.2909, 0.3183, 0.2472), (-0.2199, 0.2332, 0.2557), (-0.1558, 0.1609, 0.2298), (-0.1013, 0.1221, 0.185), (-0.06561, 0.1071, 0.1178), (-0.05724, 0.09467, 0.0209), (-0.07678, 0.09811, -0.08283), (-0.1236, 0.1354, -0.1671), (-0.1828, 0.194, -0.222), (-0.2483, 0.2616, -0.2413), (-0.315, 0.3288, -0.2221), (-0.3634, 0.3808, -0.1686), (-0.3885, 0.4138, -0.09676), (-0.4815, 0.3411, -0.01308), (-0.4953, 0.361, 0.08452), (-0.4649, 0.3453, 0.1789), (-0.3734, 0.2731, 0.242), (-0.2722, 0.1896, 0.2626), (-0.1918, 0.1262, 0.2382), (-0.1275, 0.09386, 0.1892), (-0.08588, 0.08254, 0.118), (-0.07557, 0.07151, 0.01959), (-0.09867, 0.07349, -0.08359), (-0.1597, 0.105, -0.1675), (-0.2328, 0.1521, -0.2226), (-0.3029, 0.2041, -0.2418), (-0.3773, 0.2562, -0.2227), (-0.4351, 0.2975, -0.1692), (-0.4663, 0.3248, -0.09772), (-0.5482, 0.2431, -0.01563), (-0.5724, 0.2758, 0.07943), (-0.5432, 0.2759, 0.1716), (-0.4367, 0.21, 0.2372), (-0.3158, 0.1329, 0.2627), (-0.2203, 0.08389, 0.2441), (-0.148, 0.06049, 0.1922), (-0.1017, 0.05339, 0.117), (-0.08982, 0.04502, 0.01783), (-0.1173, 0.04572, -0.08465), (-0.1913, 0.07061, -0.1681), (-0.2784, 0.1049, -0.2233), (-0.3544, 0.14, -0.2427), (-0.4265, 0.174, -0.2235), (-0.4905, 0.2029, -0.17), (-0.5257, 0.2232, -0.09877), (-0.5838, 0.1216, -0.01572), (-0.5989, 0.1396, 0.08188), (-0.5641, 0.1421, 0.176), (-0.4601, 0.1057, 0.2386), (-0.3401, 0.0582, 0.2621), (-0.2405, 0.03247, 0.2447), (-0.1622, 0.02156, 0.1924), (-0.1127, 0.02045, 0.1144), (-0.09942, 0.01651, 0.01585), (-0.1304, 0.01608, -0.08566), (-0.2139, 0.03301, -0.1687), (-0.3122, 0.05333, -0.2242), (-0.3925, 0.07057, -0.2437), (-0.4629, 0.08559, -0.2246), (-0.526, 0.1005, -0.1712), (-0.5647, 0.1134, -0.1002), (-0.5993, 0.002039, -0.01635), (-0.601, -0.004948, 0.08557), (-0.5556, -0.00876, 0.1834), (-0.4566, -0.01425, 0.2419), (-0.3521, -0.02201, 0.2573), (-0.254, -0.02338, 0.2389), (-0.1696, -0.02102, 0.19), (-0.1181, -0.01334, 0.1117), (-0.104, -0.01271, 0.01387), (-0.1365, -0.01427, -0.08642), (-0.2237, -0.006853, -0.1694), (-0.3268, -0.001639, -0.225), (-0.4082, -0.002974, -0.2447), (-0.4783, -0.006738, -0.2257), (-0.5413, -0.005925, -0.1724), (-0.581, -0.0008579, -0.1014), (-0.5924, -0.08556, -0.005281), (-0.5934, -0.1019, 0.09236), (-0.5445, -0.1202, 0.1816), (-0.4599, -0.1134, 0.2326), (-0.3633, -0.09777, 0.2398), (-0.2618, -0.08019, 0.2262), (-0.1711, -0.06273, 0.1856), (-0.1175, -0.04628, 0.1094), (-0.1033, -0.04135, 0.0121), (-0.1347, -0.04438, -0.08695), (-0.2192, -0.04768, -0.17), (-0.3179, -0.0586, -0.2257), (-0.3981, -0.0783, -0.2455), (-0.4698, -0.09999, -0.2268), (-0.5367, -0.1098, -0.1719), (-0.5746, -0.09497, -0.09399), (-0.5614, -0.1745, 0.003687), (-0.5622, -0.1975, 0.0979), (-0.5211, -0.2186, 0.1788), (-0.4523, -0.2055, 0.2154), (-0.3623, -0.1717, 0.2207), (-0.2583, -0.1348, 0.2137), (-0.1651, -0.1016, 0.1811), (-0.1111, -0.0771, 0.1075), (-0.09747, -0.06826, 0.01063), (-0.1256, -0.07349, -0.08747), (-0.2017, -0.08772, -0.1705), (-0.2899, -0.1147, -0.2263), (-0.3664, -0.1519, -0.2463), (-0.441, -0.19, -0.2277), (-0.5094, -0.2062, -0.1699), (-0.5448, -0.1874, -0.08747), (-0.5081, -0.2799, 0.002515), (-0.509, -0.3027, 0.09645), (-0.4751, -0.3145, 0.173), (-0.4195, -0.2891, 0.2056), (-0.3393, -0.2391, 0.2111), (-0.2391, -0.1841, 0.2079), (-0.1499, -0.137, 0.1787), (-0.09891, -0.1047, 0.1061), (-0.08663, -0.09248, 0.009505), (-0.1103, -0.1004, -0.08799), (-0.1744, -0.125, -0.171), (-0.2495, -0.1668, -0.2268), (-0.321, -0.2199, -0.2469), (-0.3984, -0.2726, -0.2286), (-0.4604, -0.301, -0.1709), (-0.4927, -0.2894, -0.08856), (-0.4338, -0.3727, 0.001618), (-0.4349, -0.3952, 0.0953), (-0.405, -0.4001, 0.174), (-0.3572, -0.3613, 0.211), (-0.2881, -0.2948, 0.2185), (-0.2027, -0.2258, 0.2117), (-0.1254, -0.1674, 0.1794), (-0.08156, -0.1283, 0.1051), (-0.07123, -0.1132, 0.008694), (-0.09066, -0.1237, -0.08849), (-0.1411, -0.1577, -0.1714), (-0.203, -0.2122, -0.2273), (-0.2703, -0.2785, -0.2476), (-0.3403, -0.345, -0.2294), (-0.3927, -0.3843, -0.1717), (-0.4204, -0.3791, -0.08939), (-0.3423, -0.4746, -0.009641), (-0.3439, -0.4914, 0.08683), (-0.2754, -0.4729, 0.1464), (-0.2727, -0.418, 0.2264), (-0.217, -0.3369, 0.2348), (-0.1529, -0.2588, 0.2222), (-0.0933, -0.1919, 0.1821), (-0.05968, -0.147, 0.1044), (-0.05186, -0.1298, 0.008145), (-0.06822, -0.1426, -0.08897), (-0.1056, -0.1841, -0.1719), (-0.156, -0.2486, -0.2278), (-0.2131, -0.3261, -0.2482), (-0.2682, -0.4045, -0.2299), (-0.3088, -0.4586, -0.1754), (-0.3312, -0.4706, -0.0978), (-0.2368, -0.5614, -0.02253), (-0.2388, -0.5708, 0.07827), (-0.2203, -0.5378, 0.1761), (-0.1811, -0.4576, 0.2349), (-0.1397, -0.3677, 0.2496), (-0.09636, -0.2827, 0.2326), (-0.05685, -0.2099, 0.1842), (-0.03414, -0.1607, 0.1039), (-0.02929, -0.1419, 0.007715), (-0.04232, -0.1565, -0.0894), (-0.0694, -0.203, -0.1724), (-0.1067, -0.2749, -0.2283), (-0.147, -0.3614, -0.2487), (-0.1853, -0.4489, -0.2304), (-0.2127, -0.5123, -0.1773), (-0.2286, -0.5454, -0.1068), (-0.1205, -0.5973, -0.02297), (-0.122, -0.6061, 0.078), (-0.1251, -0.5784, 0.1819), (-0.09107, -0.4845, 0.2345), (-0.06558, -0.3879, 0.2534), (-0.04024, -0.2975, 0.2363), (-0.01881, -0.2209, 0.1838), (-0.005952, -0.1689, 0.1035), (-0.004404, -0.1491, 0.007351), (-0.01301, -0.1648, -0.08975), (-0.02636, -0.2144, -0.1727), (-0.05012, -0.291, -0.2287), (-0.07477, -0.3832, -0.249), (-0.09464, -0.4763, -0.2306), (-0.1083, -0.5439, -0.1774), (-0.1162, -0.5794, -0.107), (0.0006499, -0.6092, -0.02299), (1.908e-06, -0.6181, 0.07783), (0.0002879, -0.5809, 0.1753), (0.003309, -0.4932, 0.2341), (0.008663, -0.3945, 0.2529), (0.0153, -0.3022, 0.2358), (0.02116, -0.2241, 0.1834), (0.02376, -0.1713, 0.1031), (0.02181, -0.1512, 0.007058), (0.01932, -0.1673, -0.09003), (0.02179, -0.218, -0.173), (0.01603, -0.2963, -0.229), (0.003767, -0.3904, -0.2493), (-3.011e-05, -0.4855, -0.2308), (0.000309, -0.5546, -0.1774), (0.0006694, -0.591, -0.107), (0.1218, -0.5973, -0.02299), (0.1219, -0.6051, 0.07782), (0.1135, -0.5693, 0.1751), (0.09826, -0.4834, 0.2338), (0.0835, -0.3864, 0.2526), (0.0714, -0.2959, 0.2355), (0.06158, -0.2194, 0.1831), (0.05384, -0.1677, 0.1029), (0.04836, -0.1482, 0.00679), (0.05242, -0.1639, -0.09022), (0.07116, -0.2136, -0.1732), (0.08603, -0.2904, -0.2291), (0.08997, -0.3828, -0.2494), (0.09558, -0.4762, -0.2309), (0.1089, -0.5439, -0.1775), (0.1175, -0.5795, -0.107), (0.2327, -0.5411, -0.02315), (0.232, -0.5388, 0.07816), (0.2178, -0.5154, 0.1738), (0.1872, -0.4561, 0.2294), (0.1532, -0.3669, 0.2481), (0.1252, -0.2792, 0.2343), (0.1009, -0.2069, 0.1829), (0.08309, -0.1584, 0.1027), (0.07422, -0.1401, 0.006514), (0.08401, -0.1547, -0.09039), (0.1174, -0.2013, -0.1733), (0.1528, -0.2735, -0.2292), (0.1743, -0.3605, -0.2494), (0.1912, -0.4482, -0.2307), (0.213, -0.5108, -0.1778), (0.2287, -0.5411, -0.1071), (0.3427, -0.472, -0.02769), (0.3463, -0.456, 0.07541), (0.3185, -0.4421, 0.1648), (0.2688, -0.4064, 0.2173), (0.2165, -0.3352, 0.2392), (0.1737, -0.2536, 0.231), (0.1375, -0.1871, 0.1828), (0.1104, -0.1437, 0.1026), (0.09841, -0.1274, 0.006216), (0.1121, -0.1401, -0.09063), (0.1565, -0.1815, -0.1733), (0.2088, -0.2463, -0.2292), (0.2468, -0.3245, -0.2494), (0.2776, -0.4029, -0.2305), (0.3092, -0.4591, -0.1787), (0.3368, -0.4911, -0.1255), (0.4484, -0.4205, -0.03141), (0.4559, -0.4101, 0.07207), (0.4207, -0.3887, 0.1623), (0.3497, -0.3519, 0.2133), (0.2761, -0.2887, 0.2355), (0.2174, -0.218, 0.2294), (0.17, -0.1607, 0.1829), (0.1349, -0.1243, 0.1024), (0.12, -0.1105, 0.005891), (0.1355, -0.1208, -0.09093), (0.186, -0.155, -0.1733), (0.2483, -0.2097, -0.2292), (0.3012, -0.276, -0.2494), (0.349, -0.3432, -0.2308), (0.3952, -0.3928, -0.1797), (0.43, -0.4211, -0.1139), (0.5243, -0.3405, -0.02649), (0.5372, -0.3463, 0.0794), (0.5003, -0.3289, 0.1724), (0.4161, -0.2839, 0.2221), (0.3269, -0.2281, 0.2404), (0.2559, -0.1728, 0.2314), (0.1973, -0.1289, 0.1829), (0.1555, -0.1006, 0.1023), (0.1382, -0.08976, 0.005669), (0.1535, -0.09742, -0.0913), (0.206, -0.1231, -0.1734), (0.2731, -0.1652, -0.2291), (0.3386, -0.2169, -0.2494), (0.4048, -0.2698, -0.2309), (0.4642, -0.3082, -0.178), (0.5019, -0.329, -0.1101), (0.5745, -0.2263, -0.02258), (0.5831, -0.2347, 0.08094), (0.5452, -0.2262, 0.1788), (0.4595, -0.1954, 0.2324), (0.3671, -0.1569, 0.2492), (0.2865, -0.1209, 0.235), (0.2184, -0.09308, 0.1828), (0.1715, -0.07307, 0.1025), (0.1522, -0.06576, 0.005743), (0.1664, -0.07094, -0.0917), (0.2177, -0.08631, -0.1737), (0.2856, -0.1096, -0.2293), (0.363, -0.1465, -0.2495), (0.4486, -0.1858, -0.2309), (0.5152, -0.2111, -0.1775), (0.5538, -0.2211, -0.1068), (0.6095, -0.1095, -0.02297), (0.6141, -0.1144, 0.07809), (0.5733, -0.1129, 0.1762), (0.4867, -0.09869, 0.2349), (0.3927, -0.08135, 0.2535), (0.3059, -0.0667, 0.2359), (0.2325, -0.05459, 0.1826), (0.1823, -0.04275, 0.1032), (0.1617, -0.0393, 0.006172), (0.1749, -0.04235, -0.09208), (0.2223, -0.04387, -0.1744), (0.2889, -0.04313, -0.2306), (0.3752, -0.05588, -0.2504), (0.4725, -0.0853, -0.2313), (0.547, -0.1065, -0.1776), (0.5883, -0.1088, -0.107)], [], [(0, 16, 17, 1), (1, 17, 18, 2), (2, 18, 19, 3), (3, 19, 20, 4), (4, 20, 21, 5), (5, 21, 22, 6), (6, 22, 23, 7), (7, 23, 24, 8), (8, 24, 25, 9), (9, 25, 26, 10), (10, 26, 27, 11), (11, 27, 28, 12), (12, 28, 29, 13), (13, 29, 30, 14), (14, 30, 31, 15), (15, 31, 16, 0), (16, 32, 33, 17), (17, 33, 34, 18), (18, 34, 35, 19), (19, 35, 36, 20), (20, 36, 37, 21), (21, 37, 38, 22), (22, 38, 39, 23), (23, 39, 40, 24), (24, 40, 41, 25), (25, 41, 42, 26), (26, 42, 43, 27), (27, 43, 44, 28), (28, 44, 45, 29), (29, 45, 46, 30), (30, 46, 47, 31), (31, 47, 32, 16), (32, 48, 49, 33), (33, 49, 50, 34), (34, 50, 51, 35), (35, 51, 52, 36), (36, 52, 53, 37), (37, 53, 54, 38), (38, 54, 55, 39), (39, 55, 56, 40), (40, 56, 57, 41), (41, 57, 58, 42), (42, 58, 59, 43), (43, 59, 60, 44), (44, 60, 61, 45), (45, 61, 62, 46), (46, 62, 63, 47), (47, 63, 48, 32), (48, 64, 65, 49), (49, 65, 66, 50), (50, 66, 67, 51), (51, 67, 68, 52), (52, 68, 69, 53), (53, 69, 70, 54), (54, 70, 71, 55), (55, 71, 72, 56), (56, 72, 73, 57), (57, 73, 74, 58), (58, 74, 75, 59), (59, 75, 76, 60), (60, 76, 77, 61), (61, 77, 78, 62), (62, 78, 79, 63), (63, 79, 64, 48), (64, 80, 81, 65), (65, 81, 82, 66), (66, 82, 83, 67), (67, 83, 84, 68), (68, 84, 85, 69), (69, 85, 86, 70), (70, 86, 87, 71), (71, 87, 88, 72), (72, 88, 89, 73), (73, 89, 90, 74), (74, 90, 91, 75), (75, 91, 92, 76), (76, 92, 93, 77), (77, 93, 94, 78), (78, 94, 95, 79), (79, 95, 80, 64), (80, 96, 97, 81), (81, 97, 98, 82), (82, 98, 99, 83), (83, 99, 100, 84), (84, 100, 101, 85), (85, 101, 102, 86), (86, 102, 103, 87), (87, 103, 104, 88), (88, 104, 105, 89), (89, 105, 106, 90), (90, 106, 107, 91), (91, 107, 108, 92), (92, 108, 109, 93), (93, 109, 110, 94), (94, 110, 111, 95), (95, 111, 96, 80), (96, 112, 113, 97), (97, 113, 114, 98), (98, 114, 115, 99), (99, 115, 116, 100), (100, 116, 117, 101), (101, 117, 118, 102), (102, 118, 119, 103), (103, 119, 120, 104), (104, 120, 121, 105), (105, 121, 122, 106), (106, 122, 123, 107), (107, 123, 124, 108), (108, 124, 125, 109), (109, 125, 126, 110), (110, 126, 127, 111), (111, 127, 112, 96), (112, 128, 129, 113), (113, 129, 130, 114), (114, 130, 131, 115), (115, 131, 132, 116), (116, 132, 133, 117), (117, 133, 134, 118), (118, 134, 135, 119), (119, 135, 136, 120), (120, 136, 137, 121), (121, 137, 138, 122), (122, 138, 139, 123), (123, 139, 140, 124), (124, 140, 141, 125), (125, 141, 142, 126), (126, 142, 143, 127), (127, 143, 128, 112), (128, 144, 145, 129), (129, 145, 146, 130), (130, 146, 147, 131), (131, 147, 148, 132), (132, 148, 149, 133), (133, 149, 150, 134), (134, 150, 151, 135), (135, 151, 152, 136), (136, 152, 153, 137), (137, 153, 154, 138), (138, 154, 155, 139), (139, 155, 156, 140), (140, 156, 157, 141), (141, 157, 158, 142), (142, 158, 159, 143), (143, 159, 144, 128), (144, 160, 161, 145), (145, 161, 162, 146), (146, 162, 163, 147), (147, 163, 164, 148), (148, 164, 165, 149), (149, 165, 166, 150), (150, 166, 167, 151), (151, 167, 168, 152), (152, 168, 169, 153), (153, 169, 170, 154), (154, 170, 171, 155), (155, 171, 172, 156), (156, 172, 173, 157), (157, 173, 174, 158), (158, 174, 175, 159), (159, 175, 160, 144), (160, 176, 177, 161), (161, 177, 178, 162), (162, 178, 179, 163), (163, 179, 180, 164), (164, 180, 181, 165), (165, 181, 182, 166), (166, 182, 183, 167), (167, 183, 184, 168), (168, 184, 185, 169), (169, 185, 186, 170), (170, 186, 187, 171), (171, 187, 188, 172), (172, 188, 189, 173), (173, 189, 190, 174), (174, 190, 191, 175), (175, 191, 176, 160), (176, 192, 193, 177), (177, 193, 194, 178), (178, 194, 195, 179), (179, 195, 196, 180), (180, 196, 197, 181), (181, 197, 198, 182), (182, 198, 199, 183), (183, 199, 200, 184), (184, 200, 201, 185), (185, 201, 202, 186), (186, 202, 203, 187), (187, 203, 204, 188), (188, 204, 205, 189), (189, 205, 206, 190), (190, 206, 207, 191), (191, 207, 192, 176), (192, 208, 209, 193), (193, 209, 210, 194), (194, 210, 211, 195), (195, 211, 212, 196), (196, 212, 213, 197), (197, 213, 214, 198), (198, 214, 215, 199), (199, 215, 216, 200), (200, 216, 217, 201), (201, 217, 218, 202), (202, 218, 219, 203), (203, 219, 220, 204), (204, 220, 221, 205), (205, 221, 222, 206), (206, 222, 223, 207), (207, 223, 208, 192), (208, 224, 225, 209), (209, 225, 226, 210), (210, 226, 227, 211), (211, 227, 228, 212), (212, 228, 229, 213), (213, 229, 230, 214), (214, 230, 231, 215), (215, 231, 232, 216), (216, 232, 233, 217), (217, 233, 234, 218), (218, 234, 235, 219), (219, 235, 236, 220), (220, 236, 237, 221), (221, 237, 238, 222), (222, 238, 239, 223), (223, 239, 224, 208), (224, 240, 241, 225), (225, 241, 242, 226), (226, 242, 243, 227), (227, 243, 244, 228), (228, 244, 245, 229), (229, 245, 246, 230), (230, 246, 247, 231), (231, 247, 248, 232), (232, 248, 249, 233), (233, 249, 250, 234), (234, 250, 251, 235), (235, 251, 252, 236), (236, 252, 253, 237), (237, 253, 254, 238), (238, 254, 255, 239), (239, 255, 240, 224), (240, 256, 257, 241), (241, 257, 258, 242), (242, 258, 259, 243), (243, 259, 260, 244), (244, 260, 261, 245), (245, 261, 262, 246), (246, 262, 263, 247), (247, 263, 264, 248), (248, 264, 265, 249), (249, 265, 266, 250), (250, 266, 267, 251), (251, 267, 268, 252), (252, 268, 269, 253), (253, 269, 270, 254), (254, 270, 271, 255), (255, 271, 256, 240), (256, 272, 273, 257), (257, 273, 274, 258), (258, 274, 275, 259), (259, 275, 276, 260), (260, 276, 277, 261), (261, 277, 278, 262), (262, 278, 279, 263), (263, 279, 280, 264), (264, 280, 281, 265), (265, 281, 282, 266), (266, 282, 283, 267), (267, 283, 284, 268), (268, 284, 285, 269), (269, 285, 286, 270), (270, 286, 287, 271), (271, 287, 272, 256), (272, 288, 289, 273), (273, 289, 290, 274), (274, 290, 291, 275), (275, 291, 292, 276), (276, 292, 293, 277), (277, 293, 294, 278), (278, 294, 295, 279), (279, 295, 296, 280), (280, 296, 297, 281), (281, 297, 298, 282), (282, 298, 299, 283), (283, 299, 300, 284), (284, 300, 301, 285), (285, 301, 302, 286), (286, 302, 303, 287), (287, 303, 288, 272), (288, 304, 305, 289), (289, 305, 306, 290), (290, 306, 307, 291), (291, 307, 308, 292), (292, 308, 309, 293), (293, 309, 310, 294), (294, 310, 311, 295), (295, 311, 312, 296), (296, 312, 313, 297), (297, 313, 314, 298), (298, 314, 315, 299), (299, 315, 316, 300), (300, 316, 317, 301), (301, 317, 318, 302), (302, 318, 319, 303), (303, 319, 304, 288), (304, 320, 321, 305), (305, 321, 322, 306), (306, 322, 323, 307), (307, 323, 324, 308), (308, 324, 325, 309), (309, 325, 326, 310), (310, 326, 327, 311), (311, 327, 328, 312), (312, 328, 329, 313), (313, 329, 330, 314), (314, 330, 331, 315), (315, 331, 332, 316), (316, 332, 333, 317), (317, 333, 334, 318), (318, 334, 335, 319), (319, 335, 320, 304), (320, 336, 337, 321), (321, 337, 338, 322), (322, 338, 339, 323), (323, 339, 340, 324), (324, 340, 341, 325), (325, 341, 342, 326), (326, 342, 343, 327), (327, 343, 344, 328), (328, 344, 345, 329), (329, 345, 346, 330), (330, 346, 347, 331), (331, 347, 348, 332), (332, 348, 349, 333), (333, 349, 350, 334), (334, 350, 351, 335), (335, 351, 336, 320), (336, 352, 353, 337), (337, 353, 354, 338), (338, 354, 355, 339), (339, 355, 356, 340), (340, 356, 357, 341), (341, 357, 358, 342), (342, 358, 359, 343), (343, 359, 360, 344), (344, 360, 361, 345), (345, 361, 362, 346), (346, 362, 363, 347), (347, 363, 364, 348), (348, 364, 365, 349), (349, 365, 366, 350), (350, 366, 367, 351), (351, 367, 352, 336), (352, 368, 369, 353), (353, 369, 370, 354), (354, 370, 371, 355), (355, 371, 372, 356), (356, 372, 373, 357), (357, 373, 374, 358), (358, 374, 375, 359), (359, 375, 376, 360), (360, 376, 377, 361), (361, 377, 378, 362), (362, 378, 379, 363), (363, 379, 380, 364), (364, 380, 381, 365), (365, 381, 382, 366), (366, 382, 383, 367), (367, 383, 368, 352), (368, 384, 385, 369), (369, 385, 386, 370), (370, 386, 387, 371), (371, 387, 388, 372), (372, 388, 389, 373), (373, 389, 390, 374), (374, 390, 391, 375), (375, 391, 392, 376), (376, 392, 393, 377), (377, 393, 394, 378), (378, 394, 395, 379), (379, 395, 396, 380), (380, 396, 397, 381), (381, 397, 398, 382), (382, 398, 399, 383), (383, 399, 384, 368), (384, 400, 401, 385), (385, 401, 402, 386), (386, 402, 403, 387), (387, 403, 404, 388), (388, 404, 405, 389), (389, 405, 406, 390), (390, 406, 407, 391), (391, 407, 408, 392), (392, 408, 409, 393), (393, 409, 410, 394), (394, 410, 411, 395), (395, 411, 412, 396), (396, 412, 413, 397), (397, 413, 414, 398), (398, 414, 415, 399), (399, 415, 400, 384), (400, 416, 417, 401), (401, 417, 418, 402), (402, 418, 419, 403), (403, 419, 420, 404), (404, 420, 421, 405), (405, 421, 422, 406), (406, 422, 423, 407), (407, 423, 424, 408), (408, 424, 425, 409), (409, 425, 426, 410), (410, 426, 427, 411), (411, 427, 428, 412), (412, 428, 429, 413), (413, 429, 430, 414), (414, 430, 431, 415), (415, 431, 416, 400), (416, 432, 433, 417), (417, 433, 434, 418), (418, 434, 435, 419), (419, 435, 436, 420), (420, 436, 437, 421), (421, 437, 438, 422), (422, 438, 439, 423), (423, 439, 440, 424), (424, 440, 441, 425), (425, 441, 442, 426), (426, 442, 443, 427), (427, 443, 444, 428), (428, 444, 445, 429), (429, 445, 446, 430), (430, 446, 447, 431), (431, 447, 432, 416), (432, 448, 449, 433), (433, 449, 450, 434), (434, 450, 451, 435), (435, 451, 452, 436), (436, 452, 453, 437), (437, 453, 454, 438), (438, 454, 455, 439), (439, 455, 456, 440), (440, 456, 457, 441), (441, 457, 458, 442), (442, 458, 459, 443), (443, 459, 460, 444), (444, 460, 461, 445), (445, 461, 462, 446), (446, 462, 463, 447), (447, 463, 448, 432), (448, 464, 465, 449), (449, 465, 466, 450), (450, 466, 467, 451), (451, 467, 468, 452), (452, 468, 469, 453), (453, 469, 470, 454), (454, 470, 471, 455), (455, 471, 472, 456), (456, 472, 473, 457), (457, 473, 474, 458), (458, 474, 475, 459), (459, 475, 476, 460), (460, 476, 477, 461), (461, 477, 478, 462), (462, 478, 479, 463), (463, 479, 464, 448), (464, 480, 481, 465), (465, 481, 482, 466), (466, 482, 483, 467), (467, 483, 484, 468), (468, 484, 485, 469), (469, 485, 486, 470), (470, 486, 487, 471), (471, 487, 488, 472), (472, 488, 489, 473), (473, 489, 490, 474), (474, 490, 491, 475), (475, 491, 492, 476), (476, 492, 493, 477), (477, 493, 494, 478), (478, 494, 495, 479), (479, 495, 480, 464), (480, 496, 497, 481), (481, 497, 498, 482), (482, 498, 499, 483), (483, 499, 500, 484), (484, 500, 501, 485), (485, 501, 502, 486), (486, 502, 503, 487), (487, 503, 504, 488), (488, 504, 505, 489), (489, 505, 506, 490), (490, 506, 507, 491), (491, 507, 508, 492), (492, 508, 509, 493), (493, 509, 510, 494), (494, 510, 511, 495), (495, 511, 496, 480), (496, 0, 1, 497), (497, 1, 2, 498), (498, 2, 3, 499), (499, 3, 4, 500), (500, 4, 5, 501), (501, 5, 6, 502), (502, 6, 7, 503), (503, 7, 8, 504), (504, 8, 9, 505), (505, 9, 10, 506), (506, 10, 11, 507), (507, 11, 12, 508), (508, 12, 13, 509), (509, 13, 14, 510), (510, 14, 15, 511), (511, 15, 0, 496)])
me_torus_001.polygons.foreach_set('use_smooth', [True] * 512)
_uv = me_torus_001.uv_layers.new(name='UVMap')
_uv.uv.foreach_set('vector', [0.5, 0.5, 0.5312, 0.5, 0.5312, 0.5625, 0.5, 0.5625, 0.5, 0.5625, 0.5312, 0.5625, 0.5312, 0.625, 0.5, 0.625, 0.5, 0.625, 0.5312, 0.625, 0.5312, 0.6875, 0.5, 0.6875, 0.5, 0.6875, 0.5312, 0.6875, 0.5312, 0.75, 0.5, 0.75, 0.5, 0.75, 0.5312, 0.75, 0.5312, 0.8125, 0.5, 0.8125, 0.5, 0.8125, 0.5312, 0.8125, 0.5312, 0.875, 0.5, 0.875, 0.5, 0.875, 0.5312, 0.875, 0.5312, 0.9375, 0.5, 0.9375, 0.5, 0.9375, 0.5312, 0.9375, 0.5312, 1.0, 0.5, 1.0, 0.5, 0.0, 0.5312, 0.0, 0.5312, 0.0625, 0.5, 0.0625, 0.5, 0.0625, 0.5312, 0.0625, 0.5312, 0.125, 0.5, 0.125, 0.5, 0.125, 0.5312, 0.125, 0.5312, 0.1875, 0.5, 0.1875, 0.5, 0.1875, 0.5312, 0.1875, 0.5312, 0.25, 0.5, 0.25, 0.5, 0.25, 0.5312, 0.25, 0.5312, 0.3125, 0.5, 0.3125, 0.5, 0.3125, 0.5312, 0.3125, 0.5312, 0.375, 0.5, 0.375, 0.5, 0.375, 0.5312, 0.375, 0.5312, 0.4375, 0.5, 0.4375, 0.5, 0.4375, 0.5312, 0.4375, 0.5312, 0.5, 0.5, 0.5, 0.5312, 0.5, 0.5625, 0.5, 0.5625, 0.5625, 0.5312, 0.5625, 0.5312, 0.5625, 0.5625, 0.5625, 0.5625, 0.625, 0.5312, 0.625, 0.5312, 0.625, 0.5625, 0.625, 0.5625, 0.6875, 0.5312, 0.6875, 0.5312, 0.6875, 0.5625, 0.6875, 0.5625, 0.75, 0.5312, 0.75, 0.5312, 0.75, 0.5625, 0.75, 0.5625, 0.8125, 0.5312, 0.8125, 0.5312, 0.8125, 0.5625, 0.8125, 0.5625, 0.875, 0.5312, 0.875, 0.5312, 0.875, 0.5625, 0.875, 0.5625, 0.9375, 0.5312, 0.9375, 0.5312, 0.9375, 0.5625, 0.9375, 0.5625, 1.0, 0.5312, 1.0, 0.5312, 0.0, 0.5625, 0.0, 0.5625, 0.0625, 0.5312, 0.0625, 0.5312, 0.0625, 0.5625, 0.0625, 0.5625, 0.125, 0.5312, 0.125, 0.5312, 0.125, 0.5625, 0.125, 0.5625, 0.1875, 0.5312, 0.1875, 0.5312, 0.1875, 0.5625, 0.1875, 0.5625, 0.25, 0.5312, 0.25, 0.5312, 0.25, 0.5625, 0.25, 0.5625, 0.3125, 0.5312, 0.3125, 0.5312, 0.3125, 0.5625, 0.3125, 0.5625, 0.375, 0.5312, 0.375, 0.5312, 0.375, 0.5625, 0.375, 0.5625, 0.4375, 0.5312, 0.4375, 0.5312, 0.4375, 0.5625, 0.4375, 0.5625, 0.5, 0.5312, 0.5, 0.5625, 0.5, 0.5938, 0.5, 0.5938, 0.5625, 0.5625, 0.5625, 0.5625, 0.5625, 0.5938, 0.5625, 0.5938, 0.625, 0.5625, 0.625, 0.5625, 0.625, 0.5938, 0.625, 0.5938, 0.6875, 0.5625, 0.6875, 0.5625, 0.6875, 0.5938, 0.6875, 0.5938, 0.75, 0.5625, 0.75, 0.5625, 0.75, 0.5938, 0.75, 0.5938, 0.8125, 0.5625, 0.8125, 0.5625, 0.8125, 0.5938, 0.8125, 0.5938, 0.875, 0.5625, 0.875, 0.5625, 0.875, 0.5938, 0.875, 0.5938, 0.9375, 0.5625, 0.9375, 0.5625, 0.9375, 0.5938, 0.9375, 0.5938, 1.0, 0.5625, 1.0, 0.5625, 0.0, 0.5938, 0.0, 0.5938, 0.0625, 0.5625, 0.0625, 0.5625, 0.0625, 0.5938, 0.0625, 0.5938, 0.125, 0.5625, 0.125, 0.5625, 0.125, 0.5938, 0.125, 0.5938, 0.1875, 0.5625, 0.1875, 0.5625, 0.1875, 0.5938, 0.1875, 0.5938, 0.25, 0.5625, 0.25, 0.5625, 0.25, 0.5938, 0.25, 0.5938, 0.3125, 0.5625, 0.3125, 0.5625, 0.3125, 0.5938, 0.3125, 0.5938, 0.375, 0.5625, 0.375, 0.5625, 0.375, 0.5938, 0.375, 0.5938, 0.4375, 0.5625, 0.4375, 0.5625, 0.4375, 0.5938, 0.4375, 0.5938, 0.5, 0.5625, 0.5, 0.5938, 0.5, 0.625, 0.5, 0.625, 0.5625, 0.5938, 0.5625, 0.5938, 0.5625, 0.625, 0.5625, 0.625, 0.625, 0.5938, 0.625, 0.5938, 0.625, 0.625, 0.625, 0.625, 0.6875, 0.5938, 0.6875, 0.5938, 0.6875, 0.625, 0.6875, 0.625, 0.75, 0.5938, 0.75, 0.5938, 0.75, 0.625, 0.75, 0.625, 0.8125, 0.5938, 0.8125, 0.5938, 0.8125, 0.625, 0.8125, 0.625, 0.875, 0.5938, 0.875, 0.5938, 0.875, 0.625, 0.875, 0.625, 0.9375, 0.5938, 0.9375, 0.5938, 0.9375, 0.625, 0.9375, 0.625, 1.0, 0.5938, 1.0, 0.5938, 0.0, 0.625, 0.0, 0.625, 0.0625, 0.5938, 0.0625, 0.5938, 0.0625, 0.625, 0.0625, 0.625, 0.125, 0.5938, 0.125, 0.5938, 0.125, 0.625, 0.125, 0.625, 0.1875, 0.5938, 0.1875, 0.5938, 0.1875, 0.625, 0.1875, 0.625, 0.25, 0.5938, 0.25, 0.5938, 0.25, 0.625, 0.25, 0.625, 0.3125, 0.5938, 0.3125, 0.5938, 0.3125, 0.625, 0.3125, 0.625, 0.375, 0.5938, 0.375, 0.5938, 0.375, 0.625, 0.375, 0.625, 0.4375, 0.5938, 0.4375, 0.5938, 0.4375, 0.625, 0.4375, 0.625, 0.5, 0.5938, 0.5, 0.625, 0.5, 0.6562, 0.5, 0.6562, 0.5625, 0.625, 0.5625, 0.625, 0.5625, 0.6562, 0.5625, 0.6562, 0.625, 0.625, 0.625, 0.625, 0.625, 0.6562, 0.625, 0.6562, 0.6875, 0.625, 0.6875, 0.625, 0.6875, 0.6562, 0.6875, 0.6562, 0.75, 0.625, 0.75, 0.625, 0.75, 0.6562, 0.75, 0.6562, 0.8125, 0.625, 0.8125, 0.625, 0.8125, 0.6562, 0.8125, 0.6562, 0.875, 0.625, 0.875, 0.625, 0.875, 0.6562, 0.875, 0.6562, 0.9375, 0.625, 0.9375, 0.625, 0.9375, 0.6562, 0.9375, 0.6562, 1.0, 0.625, 1.0, 0.625, 0.0, 0.6562, 0.0, 0.6562, 0.0625, 0.625, 0.0625, 0.625, 0.0625, 0.6562, 0.0625, 0.6562, 0.125, 0.625, 0.125, 0.625, 0.125, 0.6562, 0.125, 0.6562, 0.1875, 0.625, 0.1875, 0.625, 0.1875, 0.6562, 0.1875, 0.6562, 0.25, 0.625, 0.25, 0.625, 0.25, 0.6562, 0.25, 0.6562, 0.3125, 0.625, 0.3125, 0.625, 0.3125, 0.6562, 0.3125, 0.6562, 0.375, 0.625, 0.375, 0.625, 0.375, 0.6562, 0.375, 0.6562, 0.4375, 0.625, 0.4375, 0.625, 0.4375, 0.6562, 0.4375, 0.6562, 0.5, 0.625, 0.5, 0.6562, 0.5, 0.6875, 0.5, 0.6875, 0.5625, 0.6562, 0.5625, 0.6562, 0.5625, 0.6875, 0.5625, 0.6875, 0.625, 0.6562, 0.625, 0.6562, 0.625, 0.6875, 0.625, 0.6875, 0.6875, 0.6562, 0.6875, 0.6562, 0.6875, 0.6875, 0.6875, 0.6875, 0.75, 0.6562, 0.75, 0.6562, 0.75, 0.6875, 0.75, 0.6875, 0.8125, 0.6562, 0.8125, 0.6562, 0.8125, 0.6875, 0.8125, 0.6875, 0.875, 0.6562, 0.875, 0.6562, 0.875, 0.6875, 0.875, 0.6875, 0.9375, 0.6562, 0.9375, 0.6562, 0.9375, 0.6875, 0.9375, 0.6875, 1.0, 0.6562, 1.0, 0.6562, 0.0, 0.6875, 0.0, 0.6875, 0.0625, 0.6562, 0.0625, 0.6562, 0.0625, 0.6875, 0.0625, 0.6875, 0.125, 0.6562, 0.125, 0.6562, 0.125, 0.6875, 0.125, 0.6875, 0.1875, 0.6562, 0.1875, 0.6562, 0.1875, 0.6875, 0.1875, 0.6875, 0.25, 0.6562, 0.25, 0.6562, 0.25, 0.6875, 0.25, 0.6875, 0.3125, 0.6562, 0.3125, 0.6562, 0.3125, 0.6875, 0.3125, 0.6875, 0.375, 0.6562, 0.375, 0.6562, 0.375, 0.6875, 0.375, 0.6875, 0.4375, 0.6562, 0.4375, 0.6562, 0.4375, 0.6875, 0.4375, 0.6875, 0.5, 0.6562, 0.5, 0.6875, 0.5, 0.7188, 0.5, 0.7188, 0.5625, 0.6875, 0.5625, 0.6875, 0.5625, 0.7188, 0.5625, 0.7188, 0.625, 0.6875, 0.625, 0.6875, 0.625, 0.7188, 0.625, 0.7188, 0.6875, 0.6875, 0.6875, 0.6875, 0.6875, 0.7188, 0.6875, 0.7188, 0.75, 0.6875, 0.75, 0.6875, 0.75, 0.7188, 0.75, 0.7188, 0.8125, 0.6875, 0.8125, 0.6875, 0.8125, 0.7188, 0.8125, 0.7188, 0.875, 0.6875, 0.875, 0.6875, 0.875, 0.7188, 0.875, 0.7188, 0.9375, 0.6875, 0.9375, 0.6875, 0.9375, 0.7188, 0.9375, 0.7188, 1.0, 0.6875, 1.0, 0.6875, 0.0, 0.7188, 0.0, 0.7188, 0.0625, 0.6875, 0.0625, 0.6875, 0.0625, 0.7188, 0.0625, 0.7188, 0.125, 0.6875, 0.125, 0.6875, 0.125, 0.7188, 0.125, 0.7188, 0.1875, 0.6875, 0.1875, 0.6875, 0.1875, 0.7188, 0.1875, 0.7188, 0.25, 0.6875, 0.25, 0.6875, 0.25, 0.7188, 0.25, 0.7188, 0.3125, 0.6875, 0.3125, 0.6875, 0.3125, 0.7188, 0.3125, 0.7188, 0.375, 0.6875, 0.375, 0.6875, 0.375, 0.7188, 0.375, 0.7188, 0.4375, 0.6875, 0.4375, 0.6875, 0.4375, 0.7188, 0.4375, 0.7188, 0.5, 0.6875, 0.5, 0.7188, 0.5, 0.75, 0.5, 0.75, 0.5625, 0.7188, 0.5625, 0.7188, 0.5625, 0.75, 0.5625, 0.75, 0.625, 0.7188, 0.625, 0.7188, 0.625, 0.75, 0.625, 0.75, 0.6875, 0.7188, 0.6875, 0.7188, 0.6875, 0.75, 0.6875, 0.75, 0.75, 0.7188, 0.75, 0.7188, 0.75, 0.75, 0.75, 0.75, 0.8125, 0.7188, 0.8125, 0.7188, 0.8125, 0.75, 0.8125, 0.75, 0.875, 0.7188, 0.875, 0.7188, 0.875, 0.75, 0.875, 0.75, 0.9375, 0.7188, 0.9375, 0.7188, 0.9375, 0.75, 0.9375, 0.75, 1.0, 0.7188, 1.0, 0.7188, 0.0, 0.75, 0.0, 0.75, 0.0625, 0.7188, 0.0625, 0.7188, 0.0625, 0.75, 0.0625, 0.75, 0.125, 0.7188, 0.125, 0.7188, 0.125, 0.75, 0.125, 0.75, 0.1875, 0.7188, 0.1875, 0.7188, 0.1875, 0.75, 0.1875, 0.75, 0.25, 0.7188, 0.25, 0.7188, 0.25, 0.75, 0.25, 0.75, 0.3125, 0.7188, 0.3125, 0.7188, 0.3125, 0.75, 0.3125, 0.75, 0.375, 0.7188, 0.375, 0.7188, 0.375, 0.75, 0.375, 0.75, 0.4375, 0.7188, 0.4375, 0.7188, 0.4375, 0.75, 0.4375, 0.75, 0.5, 0.7188, 0.5, 0.75, 0.5, 0.7812, 0.5, 0.7812, 0.5625, 0.75, 0.5625, 0.75, 0.5625, 0.7812, 0.5625, 0.7812, 0.625, 0.75, 0.625, 0.75, 0.625, 0.7812, 0.625, 0.7812, 0.6875, 0.75, 0.6875, 0.75, 0.6875, 0.7812, 0.6875, 0.7812, 0.75, 0.75, 0.75, 0.75, 0.75, 0.7812, 0.75, 0.7812, 0.8125, 0.75, 0.8125, 0.75, 0.8125, 0.7812, 0.8125, 0.7812, 0.875, 0.75, 0.875, 0.75, 0.875, 0.7812, 0.875, 0.7812, 0.9375, 0.75, 0.9375, 0.75, 0.9375, 0.7812, 0.9375, 0.7812, 1.0, 0.75, 1.0, 0.75, 0.0, 0.7812, 0.0, 0.7812, 0.0625, 0.75, 0.0625, 0.75, 0.0625, 0.7812, 0.0625, 0.7812, 0.125, 0.75, 0.125, 0.75, 0.125, 0.7812, 0.125, 0.7812, 0.1875, 0.75, 0.1875, 0.75, 0.1875, 0.7812, 0.1875, 0.7812, 0.25, 0.75, 0.25, 0.75, 0.25, 0.7812, 0.25, 0.7812, 0.3125, 0.75, 0.3125, 0.75, 0.3125, 0.7812, 0.3125, 0.7812, 0.375, 0.75, 0.375, 0.75, 0.375, 0.7812, 0.375, 0.7812, 0.4375, 0.75, 0.4375, 0.75, 0.4375, 0.7812, 0.4375, 0.7812, 0.5, 0.75, 0.5, 0.7812, 0.5, 0.8125, 0.5, 0.8125, 0.5625, 0.7812, 0.5625, 0.7812, 0.5625, 0.8125, 0.5625, 0.8125, 0.625, 0.7812, 0.625, 0.7812, 0.625, 0.8125, 0.625, 0.8125, 0.6875, 0.7812, 0.6875, 0.7812, 0.6875, 0.8125, 0.6875, 0.8125, 0.75, 0.7812, 0.75, 0.7812, 0.75, 0.8125, 0.75, 0.8125, 0.8125, 0.7812, 0.8125, 0.7812, 0.8125, 0.8125, 0.8125, 0.8125, 0.875, 0.7812, 0.875, 0.7812, 0.875, 0.8125, 0.875, 0.8125, 0.9375, 0.7812, 0.9375, 0.7812, 0.9375, 0.8125, 0.9375, 0.8125, 1.0, 0.7812, 1.0, 0.7812, 0.0, 0.8125, 0.0, 0.8125, 0.0625, 0.7812, 0.0625, 0.7812, 0.0625, 0.8125, 0.0625, 0.8125, 0.125, 0.7812, 0.125, 0.7812, 0.125, 0.8125, 0.125, 0.8125, 0.1875, 0.7812, 0.1875, 0.7812, 0.1875, 0.8125, 0.1875, 0.8125, 0.25, 0.7812, 0.25, 0.7812, 0.25, 0.8125, 0.25, 0.8125, 0.3125, 0.7812, 0.3125, 0.7812, 0.3125, 0.8125, 0.3125, 0.8125, 0.375, 0.7812, 0.375, 0.7812, 0.375, 0.8125, 0.375, 0.8125, 0.4375, 0.7812, 0.4375, 0.7812, 0.4375, 0.8125, 0.4375, 0.8125, 0.5, 0.7812, 0.5, 0.8125, 0.5, 0.8438, 0.5, 0.8438, 0.5625, 0.8125, 0.5625, 0.8125, 0.5625, 0.8438, 0.5625, 0.8438, 0.625, 0.8125, 0.625, 0.8125, 0.625, 0.8438, 0.625, 0.8438, 0.6875, 0.8125, 0.6875, 0.8125, 0.6875, 0.8438, 0.6875, 0.8438, 0.75, 0.8125, 0.75, 0.8125, 0.75, 0.8438, 0.75, 0.8438, 0.8125, 0.8125, 0.8125, 0.8125, 0.8125, 0.8438, 0.8125, 0.8438, 0.875, 0.8125, 0.875, 0.8125, 0.875, 0.8438, 0.875, 0.8438, 0.9375, 0.8125, 0.9375, 0.8125, 0.9375, 0.8438, 0.9375, 0.8438, 1.0, 0.8125, 1.0, 0.8125, 0.0, 0.8438, 0.0, 0.8438, 0.0625, 0.8125, 0.0625, 0.8125, 0.0625, 0.8438, 0.0625, 0.8438, 0.125, 0.8125, 0.125, 0.8125, 0.125, 0.8438, 0.125, 0.8438, 0.1875, 0.8125, 0.1875, 0.8125, 0.1875, 0.8438, 0.1875, 0.8438, 0.25, 0.8125, 0.25, 0.8125, 0.25, 0.8438, 0.25, 0.8438, 0.3125, 0.8125, 0.3125, 0.8125, 0.3125, 0.8438, 0.3125, 0.8438, 0.375, 0.8125, 0.375, 0.8125, 0.375, 0.8438, 0.375, 0.8438, 0.4375, 0.8125, 0.4375, 0.8125, 0.4375, 0.8438, 0.4375, 0.8438, 0.5, 0.8125, 0.5, 0.8438, 0.5, 0.875, 0.5, 0.875, 0.5625, 0.8438, 0.5625, 0.8438, 0.5625, 0.875, 0.5625, 0.875, 0.625, 0.8438, 0.625, 0.8438, 0.625, 0.875, 0.625, 0.875, 0.6875, 0.8438, 0.6875, 0.8438, 0.6875, 0.875, 0.6875, 0.875, 0.75, 0.8438, 0.75, 0.8438, 0.75, 0.875, 0.75, 0.875, 0.8125, 0.8438, 0.8125, 0.8438, 0.8125, 0.875, 0.8125, 0.875, 0.875, 0.8438, 0.875, 0.8438, 0.875, 0.875, 0.875, 0.875, 0.9375, 0.8438, 0.9375, 0.8438, 0.9375, 0.875, 0.9375, 0.875, 1.0, 0.8438, 1.0, 0.8438, 0.0, 0.875, 0.0, 0.875, 0.0625, 0.8438, 0.0625, 0.8438, 0.0625, 0.875, 0.0625, 0.875, 0.125, 0.8438, 0.125, 0.8438, 0.125, 0.875, 0.125, 0.875, 0.1875, 0.8438, 0.1875, 0.8438, 0.1875, 0.875, 0.1875, 0.875, 0.25, 0.8438, 0.25, 0.8438, 0.25, 0.875, 0.25, 0.875, 0.3125, 0.8438, 0.3125, 0.8438, 0.3125, 0.875, 0.3125, 0.875, 0.375, 0.8438, 0.375, 0.8438, 0.375, 0.875, 0.375, 0.875, 0.4375, 0.8438, 0.4375, 0.8438, 0.4375, 0.875, 0.4375, 0.875, 0.5, 0.8438, 0.5, 0.875, 0.5, 0.9062, 0.5, 0.9062, 0.5625, 0.875, 0.5625, 0.875, 0.5625, 0.9062, 0.5625, 0.9062, 0.625, 0.875, 0.625, 0.875, 0.625, 0.9062, 0.625, 0.9062, 0.6875, 0.875, 0.6875, 0.875, 0.6875, 0.9062, 0.6875, 0.9062, 0.75, 0.875, 0.75, 0.875, 0.75, 0.9062, 0.75, 0.9062, 0.8125, 0.875, 0.8125, 0.875, 0.8125, 0.9062, 0.8125, 0.9062, 0.875, 0.875, 0.875, 0.875, 0.875, 0.9062, 0.875, 0.9062, 0.9375, 0.875, 0.9375, 0.875, 0.9375, 0.9062, 0.9375, 0.9062, 1.0, 0.875, 1.0, 0.875, 0.0, 0.9062, 0.0, 0.9062, 0.0625, 0.875, 0.0625, 0.875, 0.0625, 0.9062, 0.0625, 0.9062, 0.125, 0.875, 0.125, 0.875, 0.125, 0.9062, 0.125, 0.9062, 0.1875, 0.875, 0.1875, 0.875, 0.1875, 0.9062, 0.1875, 0.9062, 0.25, 0.875, 0.25, 0.875, 0.25, 0.9062, 0.25, 0.9062, 0.3125, 0.875, 0.3125, 0.875, 0.3125, 0.9062, 0.3125, 0.9062, 0.375, 0.875, 0.375, 0.875, 0.375, 0.9062, 0.375, 0.9062, 0.4375, 0.875, 0.4375, 0.875, 0.4375, 0.9062, 0.4375, 0.9062, 0.5, 0.875, 0.5, 0.9062, 0.5, 0.9375, 0.5, 0.9375, 0.5625, 0.9062, 0.5625, 0.9062, 0.5625, 0.9375, 0.5625, 0.9375, 0.625, 0.9062, 0.625, 0.9062, 0.625, 0.9375, 0.625, 0.9375, 0.6875, 0.9062, 0.6875, 0.9062, 0.6875, 0.9375, 0.6875, 0.9375, 0.75, 0.9062, 0.75, 0.9062, 0.75, 0.9375, 0.75, 0.9375, 0.8125, 0.9062, 0.8125, 0.9062, 0.8125, 0.9375, 0.8125, 0.9375, 0.875, 0.9062, 0.875, 0.9062, 0.875, 0.9375, 0.875, 0.9375, 0.9375, 0.9062, 0.9375, 0.9062, 0.9375, 0.9375, 0.9375, 0.9375, 1.0, 0.9062, 1.0, 0.9062, 0.0, 0.9375, 0.0, 0.9375, 0.0625, 0.9062, 0.0625, 0.9062, 0.0625, 0.9375, 0.0625, 0.9375, 0.125, 0.9062, 0.125, 0.9062, 0.125, 0.9375, 0.125, 0.9375, 0.1875, 0.9062, 0.1875, 0.9062, 0.1875, 0.9375, 0.1875, 0.9375, 0.25, 0.9062, 0.25, 0.9062, 0.25, 0.9375, 0.25, 0.9375, 0.3125, 0.9062, 0.3125, 0.9062, 0.3125, 0.9375, 0.3125, 0.9375, 0.375, 0.9062, 0.375, 0.9062, 0.375, 0.9375, 0.375, 0.9375, 0.4375, 0.9062, 0.4375, 0.9062, 0.4375, 0.9375, 0.4375, 0.9375, 0.5, 0.9062, 0.5, 0.9375, 0.5, 0.9688, 0.5, 0.9688, 0.5625, 0.9375, 0.5625, 0.9375, 0.5625, 0.9688, 0.5625, 0.9688, 0.625, 0.9375, 0.625, 0.9375, 0.625, 0.9688, 0.625, 0.9688, 0.6875, 0.9375, 0.6875, 0.9375, 0.6875, 0.9688, 0.6875, 0.9688, 0.75, 0.9375, 0.75, 0.9375, 0.75, 0.9688, 0.75, 0.9688, 0.8125, 0.9375, 0.8125, 0.9375, 0.8125, 0.9688, 0.8125, 0.9688, 0.875, 0.9375, 0.875, 0.9375, 0.875, 0.9688, 0.875, 0.9688, 0.9375, 0.9375, 0.9375, 0.9375, 0.9375, 0.9688, 0.9375, 0.9688, 1.0, 0.9375, 1.0, 0.9375, 0.0, 0.9688, 0.0, 0.9688, 0.0625, 0.9375, 0.0625, 0.9375, 0.0625, 0.9688, 0.0625, 0.9688, 0.125, 0.9375, 0.125, 0.9375, 0.125, 0.9688, 0.125, 0.9688, 0.1875, 0.9375, 0.1875, 0.9375, 0.1875, 0.9688, 0.1875, 0.9688, 0.25, 0.9375, 0.25, 0.9375, 0.25, 0.9688, 0.25, 0.9688, 0.3125, 0.9375, 0.3125, 0.9375, 0.3125, 0.9688, 0.3125, 0.9688, 0.375, 0.9375, 0.375, 0.9375, 0.375, 0.9688, 0.375, 0.9688, 0.4375, 0.9375, 0.4375, 0.9375, 0.4375, 0.9688, 0.4375, 0.9688, 0.5, 0.9375, 0.5, 0.9688, 0.5, 1.0, 0.5, 1.0, 0.5625, 0.9688, 0.5625, 0.9688, 0.5625, 1.0, 0.5625, 1.0, 0.625, 0.9688, 0.625, 0.9688, 0.625, 1.0, 0.625, 1.0, 0.6875, 0.9688, 0.6875, 0.9688, 0.6875, 1.0, 0.6875, 1.0, 0.75, 0.9688, 0.75, 0.9688, 0.75, 1.0, 0.75, 1.0, 0.8125, 0.9688, 0.8125, 0.9688, 0.8125, 1.0, 0.8125, 1.0, 0.875, 0.9688, 0.875, 0.9688, 0.875, 1.0, 0.875, 1.0, 0.9375, 0.9688, 0.9375, 0.9688, 0.9375, 1.0, 0.9375, 1.0, 1.0, 0.9688, 1.0, 0.9688, 0.0, 1.0, 0.0, 1.0, 0.0625, 0.9688, 0.0625, 0.9688, 0.0625, 1.0, 0.0625, 1.0, 0.125, 0.9688, 0.125, 0.9688, 0.125, 1.0, 0.125, 1.0, 0.1875, 0.9688, 0.1875, 0.9688, 0.1875, 1.0, 0.1875, 1.0, 0.25, 0.9688, 0.25, 0.9688, 0.25, 1.0, 0.25, 1.0, 0.3125, 0.9688, 0.3125, 0.9688, 0.3125, 1.0, 0.3125, 1.0, 0.375, 0.9688, 0.375, 0.9688, 0.375, 1.0, 0.375, 1.0, 0.4375, 0.9688, 0.4375, 0.9688, 0.4375, 1.0, 0.4375, 1.0, 0.5, 0.9688, 0.5, 0.0, 0.5, 0.03125, 0.5, 0.03125, 0.5625, 0.0, 0.5625, 0.0, 0.5625, 0.03125, 0.5625, 0.03125, 0.625, 0.0, 0.625, 0.0, 0.625, 0.03125, 0.625, 0.03125, 0.6875, 0.0, 0.6875, 0.0, 0.6875, 0.03125, 0.6875, 0.03125, 0.75, 0.0, 0.75, 0.0, 0.75, 0.03125, 0.75, 0.03125, 0.8125, 0.0, 0.8125, 0.0, 0.8125, 0.03125, 0.8125, 0.03125, 0.875, 0.0, 0.875, 0.0, 0.875, 0.03125, 0.875, 0.03125, 0.9375, 0.0, 0.9375, 0.0, 0.9375, 0.03125, 0.9375, 0.03125, 1.0, 0.0, 1.0, 0.0, 0.0, 0.03125, 0.0, 0.03125, 0.0625, 0.0, 0.0625, 0.0, 0.0625, 0.03125, 0.0625, 0.03125, 0.125, 0.0, 0.125, 0.0, 0.125, 0.03125, 0.125, 0.03125, 0.1875, 0.0, 0.1875, 0.0, 0.1875, 0.03125, 0.1875, 0.03125, 0.25, 0.0, 0.25, 0.0, 0.25, 0.03125, 0.25, 0.03125, 0.3125, 0.0, 0.3125, 0.0, 0.3125, 0.03125, 0.3125, 0.03125, 0.375, 0.0, 0.375, 0.0, 0.375, 0.03125, 0.375, 0.03125, 0.4375, 0.0, 0.4375, 0.0, 0.4375, 0.03125, 0.4375, 0.03125, 0.5, 0.0, 0.5, 0.03125, 0.5, 0.0625, 0.5, 0.0625, 0.5625, 0.03125, 0.5625, 0.03125, 0.5625, 0.0625, 0.5625, 0.0625, 0.625, 0.03125, 0.625, 0.03125, 0.625, 0.0625, 0.625, 0.0625, 0.6875, 0.03125, 0.6875, 0.03125, 0.6875, 0.0625, 0.6875, 0.0625, 0.75, 0.03125, 0.75, 0.03125, 0.75, 0.0625, 0.75, 0.0625, 0.8125, 0.03125, 0.8125, 0.03125, 0.8125, 0.0625, 0.8125, 0.0625, 0.875, 0.03125, 0.875, 0.03125, 0.875, 0.0625, 0.875, 0.0625, 0.9375, 0.03125, 0.9375, 0.03125, 0.9375, 0.0625, 0.9375, 0.0625, 1.0, 0.03125, 1.0, 0.03125, 0.0, 0.0625, 0.0, 0.0625, 0.0625, 0.03125, 0.0625, 0.03125, 0.0625, 0.0625, 0.0625, 0.0625, 0.125, 0.03125, 0.125, 0.03125, 0.125, 0.0625, 0.125, 0.0625, 0.1875, 0.03125, 0.1875, 0.03125, 0.1875, 0.0625, 0.1875, 0.0625, 0.25, 0.03125, 0.25, 0.03125, 0.25, 0.0625, 0.25, 0.0625, 0.3125, 0.03125, 0.3125, 0.03125, 0.3125, 0.0625, 0.3125, 0.0625, 0.375, 0.03125, 0.375, 0.03125, 0.375, 0.0625, 0.375, 0.0625, 0.4375, 0.03125, 0.4375, 0.03125, 0.4375, 0.0625, 0.4375, 0.0625, 0.5, 0.03125, 0.5, 0.0625, 0.5, 0.09375, 0.5, 0.09375, 0.5625, 0.0625, 0.5625, 0.0625, 0.5625, 0.09375, 0.5625, 0.09375, 0.625, 0.0625, 0.625, 0.0625, 0.625, 0.09375, 0.625, 0.09375, 0.6875, 0.0625, 0.6875, 0.0625, 0.6875, 0.09375, 0.6875, 0.09375, 0.75, 0.0625, 0.75, 0.0625, 0.75, 0.09375, 0.75, 0.09375, 0.8125, 0.0625, 0.8125, 0.0625, 0.8125, 0.09375, 0.8125, 0.09375, 0.875, 0.0625, 0.875, 0.0625, 0.875, 0.09375, 0.875, 0.09375, 0.9375, 0.0625, 0.9375, 0.0625, 0.9375, 0.09375, 0.9375, 0.09375, 1.0, 0.0625, 1.0, 0.0625, 0.0, 0.09375, 0.0, 0.09375, 0.0625, 0.0625, 0.0625, 0.0625, 0.0625, 0.09375, 0.0625, 0.09375, 0.125, 0.0625, 0.125, 0.0625, 0.125, 0.09375, 0.125, 0.09375, 0.1875, 0.0625, 0.1875, 0.0625, 0.1875, 0.09375, 0.1875, 0.09375, 0.25, 0.0625, 0.25, 0.0625, 0.25, 0.09375, 0.25, 0.09375, 0.3125, 0.0625, 0.3125, 0.0625, 0.3125, 0.09375, 0.3125, 0.09375, 0.375, 0.0625, 0.375, 0.0625, 0.375, 0.09375, 0.375, 0.09375, 0.4375, 0.0625, 0.4375, 0.0625, 0.4375, 0.09375, 0.4375, 0.09375, 0.5, 0.0625, 0.5, 0.09375, 0.5, 0.125, 0.5, 0.125, 0.5625, 0.09375, 0.5625, 0.09375, 0.5625, 0.125, 0.5625, 0.125, 0.625, 0.09375, 0.625, 0.09375, 0.625, 0.125, 0.625, 0.125, 0.6875, 0.09375, 0.6875, 0.09375, 0.6875, 0.125, 0.6875, 0.125, 0.75, 0.09375, 0.75, 0.09375, 0.75, 0.125, 0.75, 0.125, 0.8125, 0.09375, 0.8125, 0.09375, 0.8125, 0.125, 0.8125, 0.125, 0.875, 0.09375, 0.875, 0.09375, 0.875, 0.125, 0.875, 0.125, 0.9375, 0.09375, 0.9375, 0.09375, 0.9375, 0.125, 0.9375, 0.125, 1.0, 0.09375, 1.0, 0.09375, 0.0, 0.125, 0.0, 0.125, 0.0625, 0.09375, 0.0625, 0.09375, 0.0625, 0.125, 0.0625, 0.125, 0.125, 0.09375, 0.125, 0.09375, 0.125, 0.125, 0.125, 0.125, 0.1875, 0.09375, 0.1875, 0.09375, 0.1875, 0.125, 0.1875, 0.125, 0.25, 0.09375, 0.25, 0.09375, 0.25, 0.125, 0.25, 0.125, 0.3125, 0.09375, 0.3125, 0.09375, 0.3125, 0.125, 0.3125, 0.125, 0.375, 0.09375, 0.375, 0.09375, 0.375, 0.125, 0.375, 0.125, 0.4375, 0.09375, 0.4375, 0.09375, 0.4375, 0.125, 0.4375, 0.125, 0.5, 0.09375, 0.5, 0.125, 0.5, 0.1562, 0.5, 0.1562, 0.5625, 0.125, 0.5625, 0.125, 0.5625, 0.1562, 0.5625, 0.1562, 0.625, 0.125, 0.625, 0.125, 0.625, 0.1562, 0.625, 0.1562, 0.6875, 0.125, 0.6875, 0.125, 0.6875, 0.1562, 0.6875, 0.1562, 0.75, 0.125, 0.75, 0.125, 0.75, 0.1562, 0.75, 0.1562, 0.8125, 0.125, 0.8125, 0.125, 0.8125, 0.1562, 0.8125, 0.1562, 0.875, 0.125, 0.875, 0.125, 0.875, 0.1562, 0.875, 0.1562, 0.9375, 0.125, 0.9375, 0.125, 0.9375, 0.1562, 0.9375, 0.1562, 1.0, 0.125, 1.0, 0.125, 0.0, 0.1562, 0.0, 0.1562, 0.0625, 0.125, 0.0625, 0.125, 0.0625, 0.1562, 0.0625, 0.1562, 0.125, 0.125, 0.125, 0.125, 0.125, 0.1562, 0.125, 0.1562, 0.1875, 0.125, 0.1875, 0.125, 0.1875, 0.1562, 0.1875, 0.1562, 0.25, 0.125, 0.25, 0.125, 0.25, 0.1562, 0.25, 0.1562, 0.3125, 0.125, 0.3125, 0.125, 0.3125, 0.1562, 0.3125, 0.1562, 0.375, 0.125, 0.375, 0.125, 0.375, 0.1562, 0.375, 0.1562, 0.4375, 0.125, 0.4375, 0.125, 0.4375, 0.1562, 0.4375, 0.1562, 0.5, 0.125, 0.5, 0.1562, 0.5, 0.1875, 0.5, 0.1875, 0.5625, 0.1562, 0.5625, 0.1562, 0.5625, 0.1875, 0.5625, 0.1875, 0.625, 0.1562, 0.625, 0.1562, 0.625, 0.1875, 0.625, 0.1875, 0.6875, 0.1562, 0.6875, 0.1562, 0.6875, 0.1875, 0.6875, 0.1875, 0.75, 0.1562, 0.75, 0.1562, 0.75, 0.1875, 0.75, 0.1875, 0.8125, 0.1562, 0.8125, 0.1562, 0.8125, 0.1875, 0.8125, 0.1875, 0.875, 0.1562, 0.875, 0.1562, 0.875, 0.1875, 0.875, 0.1875, 0.9375, 0.1562, 0.9375, 0.1562, 0.9375, 0.1875, 0.9375, 0.1875, 1.0, 0.1562, 1.0, 0.1562, 0.0, 0.1875, 0.0, 0.1875, 0.0625, 0.1562, 0.0625, 0.1562, 0.0625, 0.1875, 0.0625, 0.1875, 0.125, 0.1562, 0.125, 0.1562, 0.125, 0.1875, 0.125, 0.1875, 0.1875, 0.1562, 0.1875, 0.1562, 0.1875, 0.1875, 0.1875, 0.1875, 0.25, 0.1562, 0.25, 0.1562, 0.25, 0.1875, 0.25, 0.1875, 0.3125, 0.1562, 0.3125, 0.1562, 0.3125, 0.1875, 0.3125, 0.1875, 0.375, 0.1562, 0.375, 0.1562, 0.375, 0.1875, 0.375, 0.1875, 0.4375, 0.1562, 0.4375, 0.1562, 0.4375, 0.1875, 0.4375, 0.1875, 0.5, 0.1562, 0.5, 0.1875, 0.5, 0.2188, 0.5, 0.2188, 0.5625, 0.1875, 0.5625, 0.1875, 0.5625, 0.2188, 0.5625, 0.2188, 0.625, 0.1875, 0.625, 0.1875, 0.625, 0.2188, 0.625, 0.2188, 0.6875, 0.1875, 0.6875, 0.1875, 0.6875, 0.2188, 0.6875, 0.2188, 0.75, 0.1875, 0.75, 0.1875, 0.75, 0.2188, 0.75, 0.2188, 0.8125, 0.1875, 0.8125, 0.1875, 0.8125, 0.2188, 0.8125, 0.2188, 0.875, 0.1875, 0.875, 0.1875, 0.875, 0.2188, 0.875, 0.2188, 0.9375, 0.1875, 0.9375, 0.1875, 0.9375, 0.2188, 0.9375, 0.2188, 1.0, 0.1875, 1.0, 0.1875, 0.0, 0.2188, 0.0, 0.2188, 0.0625, 0.1875, 0.0625, 0.1875, 0.0625, 0.2188, 0.0625, 0.2188, 0.125, 0.1875, 0.125, 0.1875, 0.125, 0.2188, 0.125, 0.2188, 0.1875, 0.1875, 0.1875, 0.1875, 0.1875, 0.2188, 0.1875, 0.2188, 0.25, 0.1875, 0.25, 0.1875, 0.25, 0.2188, 0.25, 0.2188, 0.3125, 0.1875, 0.3125, 0.1875, 0.3125, 0.2188, 0.3125, 0.2188, 0.375, 0.1875, 0.375, 0.1875, 0.375, 0.2188, 0.375, 0.2188, 0.4375, 0.1875, 0.4375, 0.1875, 0.4375, 0.2188, 0.4375, 0.2188, 0.5, 0.1875, 0.5, 0.2188, 0.5, 0.25, 0.5, 0.25, 0.5625, 0.2188, 0.5625, 0.2188, 0.5625, 0.25, 0.5625, 0.25, 0.625, 0.2188, 0.625, 0.2188, 0.625, 0.25, 0.625, 0.25, 0.6875, 0.2188, 0.6875, 0.2188, 0.6875, 0.25, 0.6875, 0.25, 0.75, 0.2188, 0.75, 0.2188, 0.75, 0.25, 0.75, 0.25, 0.8125, 0.2188, 0.8125, 0.2188, 0.8125, 0.25, 0.8125, 0.25, 0.875, 0.2188, 0.875, 0.2188, 0.875, 0.25, 0.875, 0.25, 0.9375, 0.2188, 0.9375, 0.2188, 0.9375, 0.25, 0.9375, 0.25, 1.0, 0.2188, 1.0, 0.2188, 0.0, 0.25, 0.0, 0.25, 0.0625, 0.2188, 0.0625, 0.2188, 0.0625, 0.25, 0.0625, 0.25, 0.125, 0.2188, 0.125, 0.2188, 0.125, 0.25, 0.125, 0.25, 0.1875, 0.2188, 0.1875, 0.2188, 0.1875, 0.25, 0.1875, 0.25, 0.25, 0.2188, 0.25, 0.2188, 0.25, 0.25, 0.25, 0.25, 0.3125, 0.2188, 0.3125, 0.2188, 0.3125, 0.25, 0.3125, 0.25, 0.375, 0.2188, 0.375, 0.2188, 0.375, 0.25, 0.375, 0.25, 0.4375, 0.2188, 0.4375, 0.2188, 0.4375, 0.25, 0.4375, 0.25, 0.5, 0.2188, 0.5, 0.25, 0.5, 0.2812, 0.5, 0.2812, 0.5625, 0.25, 0.5625, 0.25, 0.5625, 0.2812, 0.5625, 0.2812, 0.625, 0.25, 0.625, 0.25, 0.625, 0.2812, 0.625, 0.2812, 0.6875, 0.25, 0.6875, 0.25, 0.6875, 0.2812, 0.6875, 0.2812, 0.75, 0.25, 0.75, 0.25, 0.75, 0.2812, 0.75, 0.2812, 0.8125, 0.25, 0.8125, 0.25, 0.8125, 0.2812, 0.8125, 0.2812, 0.875, 0.25, 0.875, 0.25, 0.875, 0.2812, 0.875, 0.2812, 0.9375, 0.25, 0.9375, 0.25, 0.9375, 0.2812, 0.9375, 0.2812, 1.0, 0.25, 1.0, 0.25, 0.0, 0.2812, 0.0, 0.2812, 0.0625, 0.25, 0.0625, 0.25, 0.0625, 0.2812, 0.0625, 0.2812, 0.125, 0.25, 0.125, 0.25, 0.125, 0.2812, 0.125, 0.2812, 0.1875, 0.25, 0.1875, 0.25, 0.1875, 0.2812, 0.1875, 0.2812, 0.25, 0.25, 0.25, 0.25, 0.25, 0.2812, 0.25, 0.2812, 0.3125, 0.25, 0.3125, 0.25, 0.3125, 0.2812, 0.3125, 0.2812, 0.375, 0.25, 0.375, 0.25, 0.375, 0.2812, 0.375, 0.2812, 0.4375, 0.25, 0.4375, 0.25, 0.4375, 0.2812, 0.4375, 0.2812, 0.5, 0.25, 0.5, 0.2812, 0.5, 0.3125, 0.5, 0.3125, 0.5625, 0.2812, 0.5625, 0.2812, 0.5625, 0.3125, 0.5625, 0.3125, 0.625, 0.2812, 0.625, 0.2812, 0.625, 0.3125, 0.625, 0.3125, 0.6875, 0.2812, 0.6875, 0.2812, 0.6875, 0.3125, 0.6875, 0.3125, 0.75, 0.2812, 0.75, 0.2812, 0.75, 0.3125, 0.75, 0.3125, 0.8125, 0.2812, 0.8125, 0.2812, 0.8125, 0.3125, 0.8125, 0.3125, 0.875, 0.2812, 0.875, 0.2812, 0.875, 0.3125, 0.875, 0.3125, 0.9375, 0.2812, 0.9375, 0.2812, 0.9375, 0.3125, 0.9375, 0.3125, 1.0, 0.2812, 1.0, 0.2812, 0.0, 0.3125, 0.0, 0.3125, 0.0625, 0.2812, 0.0625, 0.2812, 0.0625, 0.3125, 0.0625, 0.3125, 0.125, 0.2812, 0.125, 0.2812, 0.125, 0.3125, 0.125, 0.3125, 0.1875, 0.2812, 0.1875, 0.2812, 0.1875, 0.3125, 0.1875, 0.3125, 0.25, 0.2812, 0.25, 0.2812, 0.25, 0.3125, 0.25, 0.3125, 0.3125, 0.2812, 0.3125, 0.2812, 0.3125, 0.3125, 0.3125, 0.3125, 0.375, 0.2812, 0.375, 0.2812, 0.375, 0.3125, 0.375, 0.3125, 0.4375, 0.2812, 0.4375, 0.2812, 0.4375, 0.3125, 0.4375, 0.3125, 0.5, 0.2812, 0.5, 0.3125, 0.5, 0.3438, 0.5, 0.3438, 0.5625, 0.3125, 0.5625, 0.3125, 0.5625, 0.3438, 0.5625, 0.3438, 0.625, 0.3125, 0.625, 0.3125, 0.625, 0.3438, 0.625, 0.3438, 0.6875, 0.3125, 0.6875, 0.3125, 0.6875, 0.3438, 0.6875, 0.3438, 0.75, 0.3125, 0.75, 0.3125, 0.75, 0.3438, 0.75, 0.3438, 0.8125, 0.3125, 0.8125, 0.3125, 0.8125, 0.3438, 0.8125, 0.3438, 0.875, 0.3125, 0.875, 0.3125, 0.875, 0.3438, 0.875, 0.3438, 0.9375, 0.3125, 0.9375, 0.3125, 0.9375, 0.3438, 0.9375, 0.3438, 1.0, 0.3125, 1.0, 0.3125, 0.0, 0.3438, 0.0, 0.3438, 0.0625, 0.3125, 0.0625, 0.3125, 0.0625, 0.3438, 0.0625, 0.3438, 0.125, 0.3125, 0.125, 0.3125, 0.125, 0.3438, 0.125, 0.3438, 0.1875, 0.3125, 0.1875, 0.3125, 0.1875, 0.3438, 0.1875, 0.3438, 0.25, 0.3125, 0.25, 0.3125, 0.25, 0.3438, 0.25, 0.3438, 0.3125, 0.3125, 0.3125, 0.3125, 0.3125, 0.3438, 0.3125, 0.3438, 0.375, 0.3125, 0.375, 0.3125, 0.375, 0.3438, 0.375, 0.3438, 0.4375, 0.3125, 0.4375, 0.3125, 0.4375, 0.3438, 0.4375, 0.3438, 0.5, 0.3125, 0.5, 0.3438, 0.5, 0.375, 0.5, 0.375, 0.5625, 0.3438, 0.5625, 0.3438, 0.5625, 0.375, 0.5625, 0.375, 0.625, 0.3438, 0.625, 0.3438, 0.625, 0.375, 0.625, 0.375, 0.6875, 0.3438, 0.6875, 0.3438, 0.6875, 0.375, 0.6875, 0.375, 0.75, 0.3438, 0.75, 0.3438, 0.75, 0.375, 0.75, 0.375, 0.8125, 0.3438, 0.8125, 0.3438, 0.8125, 0.375, 0.8125, 0.375, 0.875, 0.3438, 0.875, 0.3438, 0.875, 0.375, 0.875, 0.375, 0.9375, 0.3438, 0.9375, 0.3438, 0.9375, 0.375, 0.9375, 0.375, 1.0, 0.3438, 1.0, 0.3438, 0.0, 0.375, 0.0, 0.375, 0.0625, 0.3438, 0.0625, 0.3438, 0.0625, 0.375, 0.0625, 0.375, 0.125, 0.3438, 0.125, 0.3438, 0.125, 0.375, 0.125, 0.375, 0.1875, 0.3438, 0.1875, 0.3438, 0.1875, 0.375, 0.1875, 0.375, 0.25, 0.3438, 0.25, 0.3438, 0.25, 0.375, 0.25, 0.375, 0.3125, 0.3438, 0.3125, 0.3438, 0.3125, 0.375, 0.3125, 0.375, 0.375, 0.3438, 0.375, 0.3438, 0.375, 0.375, 0.375, 0.375, 0.4375, 0.3438, 0.4375, 0.3438, 0.4375, 0.375, 0.4375, 0.375, 0.5, 0.3438, 0.5, 0.375, 0.5, 0.4062, 0.5, 0.4062, 0.5625, 0.375, 0.5625, 0.375, 0.5625, 0.4062, 0.5625, 0.4062, 0.625, 0.375, 0.625, 0.375, 0.625, 0.4062, 0.625, 0.4062, 0.6875, 0.375, 0.6875, 0.375, 0.6875, 0.4062, 0.6875, 0.4062, 0.75, 0.375, 0.75, 0.375, 0.75, 0.4062, 0.75, 0.4062, 0.8125, 0.375, 0.8125, 0.375, 0.8125, 0.4062, 0.8125, 0.4062, 0.875, 0.375, 0.875, 0.375, 0.875, 0.4062, 0.875, 0.4062, 0.9375, 0.375, 0.9375, 0.375, 0.9375, 0.4062, 0.9375, 0.4062, 1.0, 0.375, 1.0, 0.375, 0.0, 0.4062, 0.0, 0.4062, 0.0625, 0.375, 0.0625, 0.375, 0.0625, 0.4062, 0.0625, 0.4062, 0.125, 0.375, 0.125, 0.375, 0.125, 0.4062, 0.125, 0.4062, 0.1875, 0.375, 0.1875, 0.375, 0.1875, 0.4062, 0.1875, 0.4062, 0.25, 0.375, 0.25, 0.375, 0.25, 0.4062, 0.25, 0.4062, 0.3125, 0.375, 0.3125, 0.375, 0.3125, 0.4062, 0.3125, 0.4062, 0.375, 0.375, 0.375, 0.375, 0.375, 0.4062, 0.375, 0.4062, 0.4375, 0.375, 0.4375, 0.375, 0.4375, 0.4062, 0.4375, 0.4062, 0.5, 0.375, 0.5, 0.4062, 0.5, 0.4375, 0.5, 0.4375, 0.5625, 0.4062, 0.5625, 0.4062, 0.5625, 0.4375, 0.5625, 0.4375, 0.625, 0.4062, 0.625, 0.4062, 0.625, 0.4375, 0.625, 0.4375, 0.6875, 0.4062, 0.6875, 0.4062, 0.6875, 0.4375, 0.6875, 0.4375, 0.75, 0.4062, 0.75, 0.4062, 0.75, 0.4375, 0.75, 0.4375, 0.8125, 0.4062, 0.8125, 0.4062, 0.8125, 0.4375, 0.8125, 0.4375, 0.875, 0.4062, 0.875, 0.4062, 0.875, 0.4375, 0.875, 0.4375, 0.9375, 0.4062, 0.9375, 0.4062, 0.9375, 0.4375, 0.9375, 0.4375, 1.0, 0.4062, 1.0, 0.4062, 0.0, 0.4375, 0.0, 0.4375, 0.0625, 0.4062, 0.0625, 0.4062, 0.0625, 0.4375, 0.0625, 0.4375, 0.125, 0.4062, 0.125, 0.4062, 0.125, 0.4375, 0.125, 0.4375, 0.1875, 0.4062, 0.1875, 0.4062, 0.1875, 0.4375, 0.1875, 0.4375, 0.25, 0.4062, 0.25, 0.4062, 0.25, 0.4375, 0.25, 0.4375, 0.3125, 0.4062, 0.3125, 0.4062, 0.3125, 0.4375, 0.3125, 0.4375, 0.375, 0.4062, 0.375, 0.4062, 0.375, 0.4375, 0.375, 0.4375, 0.4375, 0.4062, 0.4375, 0.4062, 0.4375, 0.4375, 0.4375, 0.4375, 0.5, 0.4062, 0.5, 0.4375, 0.5, 0.4688, 0.5, 0.4688, 0.5625, 0.4375, 0.5625, 0.4375, 0.5625, 0.4688, 0.5625, 0.4688, 0.625, 0.4375, 0.625, 0.4375, 0.625, 0.4688, 0.625, 0.4688, 0.6875, 0.4375, 0.6875, 0.4375, 0.6875, 0.4688, 0.6875, 0.4688, 0.75, 0.4375, 0.75, 0.4375, 0.75, 0.4688, 0.75, 0.4688, 0.8125, 0.4375, 0.8125, 0.4375, 0.8125, 0.4688, 0.8125, 0.4688, 0.875, 0.4375, 0.875, 0.4375, 0.875, 0.4688, 0.875, 0.4688, 0.9375, 0.4375, 0.9375, 0.4375, 0.9375, 0.4688, 0.9375, 0.4688, 1.0, 0.4375, 1.0, 0.4375, 0.0, 0.4688, 0.0, 0.4688, 0.0625, 0.4375, 0.0625, 0.4375, 0.0625, 0.4688, 0.0625, 0.4688, 0.125, 0.4375, 0.125, 0.4375, 0.125, 0.4688, 0.125, 0.4688, 0.1875, 0.4375, 0.1875, 0.4375, 0.1875, 0.4688, 0.1875, 0.4688, 0.25, 0.4375, 0.25, 0.4375, 0.25, 0.4688, 0.25, 0.4688, 0.3125, 0.4375, 0.3125, 0.4375, 0.3125, 0.4688, 0.3125, 0.4688, 0.375, 0.4375, 0.375, 0.4375, 0.375, 0.4688, 0.375, 0.4688, 0.4375, 0.4375, 0.4375, 0.4375, 0.4375, 0.4688, 0.4375, 0.4688, 0.5, 0.4375, 0.5, 0.4688, 0.5, 0.5, 0.5, 0.5, 0.5625, 0.4688, 0.5625, 0.4688, 0.5625, 0.5, 0.5625, 0.5, 0.625, 0.4688, 0.625, 0.4688, 0.625, 0.5, 0.625, 0.5, 0.6875, 0.4688, 0.6875, 0.4688, 0.6875, 0.5, 0.6875, 0.5, 0.75, 0.4688, 0.75, 0.4688, 0.75, 0.5, 0.75, 0.5, 0.8125, 0.4688, 0.8125, 0.4688, 0.8125, 0.5, 0.8125, 0.5, 0.875, 0.4688, 0.875, 0.4688, 0.875, 0.5, 0.875, 0.5, 0.9375, 0.4688, 0.9375, 0.4688, 0.9375, 0.5, 0.9375, 0.5, 1.0, 0.4688, 1.0, 0.4688, 0.0, 0.5, 0.0, 0.5, 0.0625, 0.4688, 0.0625, 0.4688, 0.0625, 0.5, 0.0625, 0.5, 0.125, 0.4688, 0.125, 0.4688, 0.125, 0.5, 0.125, 0.5, 0.1875, 0.4688, 0.1875, 0.4688, 0.1875, 0.5, 0.1875, 0.5, 0.25, 0.4688, 0.25, 0.4688, 0.25, 0.5, 0.25, 0.5, 0.3125, 0.4688, 0.3125, 0.4688, 0.3125, 0.5, 0.3125, 0.5, 0.375, 0.4688, 0.375, 0.4688, 0.375, 0.5, 0.375, 0.5, 0.4375, 0.4688, 0.4375, 0.4688, 0.4375, 0.5, 0.4375, 0.5, 0.5, 0.4688, 0.5])
me_torus_001.update()

# ---- objects
ob_light = bpy.data.objects.new('Light', light_light)
ob_camera = bpy.data.objects.new('Camera', cam_camera)
ob_icing = bpy.data.objects.new('icing', me_torus_006)
ob_donut = bpy.data.objects.new('Donut', me_torus_001)

# ---- transforms, parenting, visibility, modifiers, constraints
ob_light.location = (4.076, 1.005, 5.904)
ob_light.rotation_euler = (0.6503, 0.05522, 1.866)
ob_light.lock_rotations_4d = False
ob_light.empty_display_type = 'ARROWS'
ob_light.color = (0.0, 0.0, 0.0, 0.0)
ob_light.lineart.crease_threshold = 0.0
ob_camera.location = (3.028, -2.843, 1.999)
ob_camera.rotation_euler = (1.109, 0.0, 0.8149)
ob_camera.lock_rotations_4d = False
ob_camera.empty_display_type = 'ARROWS'
ob_camera.color = (0.0, 0.0, 0.0, 0.0)
ob_camera.display_type = 'WIRE'
ob_camera.lineart.crease_threshold = 0.0
ob_icing.location = (0.0, 0.0, 0.0)
_m = ob_icing.modifiers.new('Subdivision', 'SUBSURF')
_m = ob_icing.modifiers.new('Solidify', 'SOLIDIFY')
_m.thickness = 0.02
_m.offset = 1.0
ob_donut.location = (0.0, 0.0, 0.0)
_m = ob_donut.modifiers.new('Subdivision', 'SUBSURF')

# ---- collection membership
col_collection.objects.link(ob_light)
col_collection.objects.link(ob_camera)
col_collection.objects.link(ob_icing)
col_collection.objects.link(ob_donut)

# ---- scene / render settings (as saved in the file)
scene.camera = ob_camera
scene.frame_start = 1; scene.frame_end = 250; scene.frame_set(24)
scene.render.engine = 'BLENDER_EEVEE_NEXT'
bpy.context.view_layer.update()
